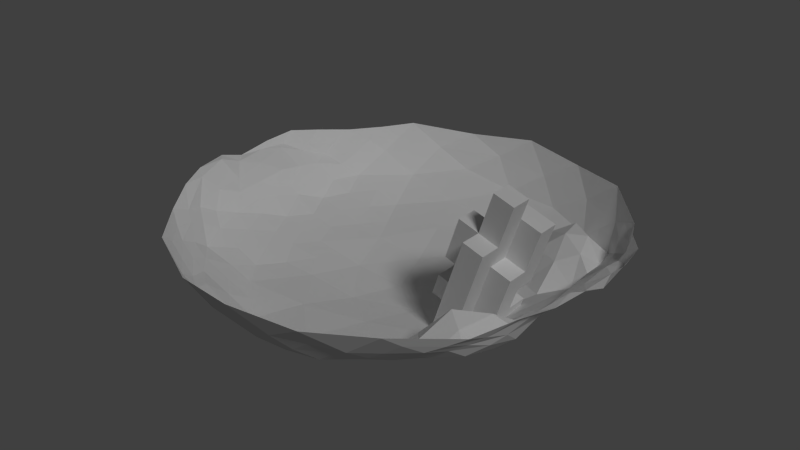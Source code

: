 # Source: ShipValley.blend  (saved by Blender 2.72.0; exported with 4.5.12 LTS)
import bpy
from mathutils import Matrix  # noqa: F401  (used for matrix-valued properties, if any)

bpy.ops.wm.read_factory_settings(use_empty=True)
scene = bpy.context.scene
scene.name = 'Scene'

# ---- collections
col_collection_1 = bpy.data.collections.new('Collection 1'); scene.collection.children.link(col_collection_1)

# ---- materials (node trees are filled in below, after node groups)
mat_material = bpy.data.materials.new('Material')
mat_material.alpha_threshold = 0.0
mat_material.use_transparent_shadow = False
mat_material.roughness = 0.5

# ---- material node trees

# ---- world
world_world = bpy.data.worlds.new('World'); scene.world = world_world
world_world.color = (0.05088, 0.05088, 0.05088)
world_world.use_sun_shadow = False
world_world.sun_shadow_jitter_overblur = 0.0
world_world.cycles.sampling_method = 'MANUAL'
world_world.cycles.sample_map_resolution = 256

# ---- lights
light_sun = bpy.data.lights.new('Sun', 'SUN')
light_sun.transmission_factor = 0.0
light_sun.angle = 0.2171
light_sun.energy = 1.0
light_sun.shadow_buffer_clip_start = 0.5
light_sun.shadow_soft_size = 0.109
light_sun.shadow_cascade_max_distance = 1000.0
light_sun.cycles.use_multiple_importance_sampling = False

# ---- meshes
me_cube = bpy.data.meshes.new('Cube')
me_cube.from_pydata([(8.02, -2.517, 9.797), (8.649, -0.6766, 10.26), (8.649, -1.166, 12.2), (8.02, -3.007, 11.74), (6.122, -1.907, 9.951), (6.751, -0.0662, 10.42), (6.751, -0.5556, 12.35), (6.122, -2.396, 11.89), (8.02, -2.028, 7.857), (8.649, -0.1872, 8.322), (6.122, -1.417, 8.011), (6.751, 0.4232, 8.476), (9.279, 1.164, 10.73), (9.279, 0.6747, 12.66), (7.381, 1.774, 10.88), (7.381, 1.285, 12.82), (9.908, 3.005, 11.19), (9.908, 2.515, 13.13), (8.01, 3.615, 11.34), (8.01, 3.126, 13.28), (7.39, -4.358, 9.332), (7.39, -4.847, 11.27), (5.492, -3.747, 9.486), (5.492, -4.237, 11.43), (7.39, -3.868, 7.393), (5.492, -3.258, 7.547), (6.761, -6.198, 8.868), (6.761, -6.688, 10.81), (4.862, -5.588, 9.022), (4.862, -6.077, 10.96), (6.761, -5.709, 6.928), (4.862, -5.099, 7.082), (9.279, 0.6747, 12.66), (7.381, 1.285, 12.82), (9.908, 2.515, 13.13), (8.01, 3.126, 13.28), (8.649, -1.655, 14.14), (8.02, -3.496, 13.68), (6.751, -1.045, 14.29), (6.122, -2.886, 13.83), (9.279, 0.1853, 14.6), (7.381, 0.7957, 14.76), (7.39, -5.337, 13.21), (5.492, -4.726, 13.36), (9.279, 0.1853, 14.6), (7.381, 0.7957, 14.76), (9.908, 2.026, 15.07), (8.01, 2.636, 15.22), (8.649, -2.145, 16.08), (8.02, -3.985, 15.61), (6.751, -1.534, 16.23), (6.122, -3.375, 15.77), (9.279, -0.3041, 16.54), (7.381, 0.3063, 16.7), (7.39, -5.826, 15.15), (5.492, -5.216, 15.3), (6.761, -6.688, 10.81), (4.862, -6.077, 10.96), (6.761, -7.177, 12.75), (4.862, -6.567, 12.9), (6.761, -7.667, 14.69), (4.862, -7.056, 14.84), (4.223, -1.296, 10.1), (4.853, 0.5442, 10.57), (4.853, 0.05482, 12.51), (4.223, -1.786, 12.04), (5.482, 2.385, 11.03), (5.482, 1.895, 12.97), (3.594, -3.137, 9.64), (3.594, -3.626, 11.58), (4.853, -0.4346, 14.45), (4.223, -2.275, 13.98), (5.482, 1.406, 14.91), (3.594, -4.116, 13.52), (9.918, -3.128, 9.643), (10.55, -1.287, 10.11), (10.55, -1.776, 12.05), (9.918, -3.617, 11.58), (11.18, 0.5536, 10.57), (11.18, 0.06426, 12.51), (9.289, -4.968, 9.178), (9.289, -5.458, 11.12), (8.659, -6.809, 8.714), (8.659, -7.298, 10.65), (10.55, -2.266, 13.99), (9.918, -4.106, 13.52), (11.18, -0.4251, 14.45), (9.289, -5.947, 13.06), (8.659, -7.298, 10.65), (8.659, -7.788, 12.59), (10.54, 4.356, 13.59), (8.64, 4.966, 13.75), (10.54, 3.867, 15.53), (8.64, 4.477, 15.69), (11.17, 6.197, 14.06), (9.269, 6.807, 14.21), (11.17, 5.707, 16.0), (9.269, 6.318, 16.15), (9.908, 2.026, 15.07), (8.01, 2.636, 15.22), (9.908, 1.537, 17.01), (8.01, 2.147, 17.16), (5.482, 1.895, 12.97), (6.112, 3.736, 13.44), (5.482, 1.406, 14.91), (6.112, 3.247, 15.38), (9.908, 3.005, 11.19), (9.908, 2.515, 13.13), (11.81, 2.394, 11.04), (11.81, 1.905, 12.98), (10.54, 4.845, 11.65), (10.54, 4.356, 13.59), (8.64, 5.456, 11.81), (8.64, 4.966, 13.75), (11.81, 2.394, 11.04), (11.81, 1.905, 12.98), (12.44, 4.235, 11.5), (12.44, 3.746, 13.44), (9.279, 1.653, 8.786), (7.381, 2.264, 8.94), (9.908, 3.494, 9.251), (8.01, 4.104, 9.405)], [], [(1, 0, 8, 9), (40, 36, 84, 86), (33, 32, 44, 45), (8, 0, 20, 24), (0, 1, 2, 3), (43, 39, 71, 73), (10, 11, 9, 8), (5, 1, 9, 11), (4, 5, 11, 10), (4, 10, 25, 22), (13, 12, 16, 17), (46, 34, 90, 92), (39, 7, 65, 71), (1, 5, 14, 12), (16, 110, 116, 114), (19, 15, 33, 35), (14, 15, 19, 18), (14, 18, 121, 119), (24, 20, 26, 30), (22, 25, 31, 28), (10, 8, 24, 25), (27, 26, 82, 83), (23, 43, 73, 69), (32, 34, 46, 44), (29, 28, 26, 27), (26, 28, 31, 30), (25, 24, 30, 31), (42, 58, 89, 87), (23, 22, 28, 29), (21, 23, 29, 27), (45, 47, 105, 104), (13, 17, 34, 32), (17, 19, 35, 34), (15, 13, 32, 33), (54, 55, 61, 60), (42, 37, 49, 54), (39, 43, 55, 51), (45, 44, 46, 47), (41, 15, 67, 72), (3, 2, 76, 77), (42, 54, 60, 58), (6, 38, 70, 64), (0, 3, 77, 74), (13, 15, 41, 40), (58, 56, 88, 89), (6, 7, 39, 38), (50, 51, 49, 48), (50, 48, 52, 53), (49, 51, 55, 54), (41, 38, 50, 53), (36, 40, 52, 48), (52, 40, 98, 100), (37, 36, 48, 49), (38, 39, 51, 50), (59, 58, 60, 61), (57, 56, 58, 59), (26, 20, 80, 82), (43, 23, 57, 59), (55, 43, 59, 61), (23, 21, 56, 57), (65, 64, 63, 62), (63, 64, 67, 66), (65, 62, 68, 69), (65, 69, 73, 71), (67, 64, 70, 72), (38, 41, 72, 70), (22, 23, 69, 68), (14, 5, 63, 66), (15, 14, 66, 67), (7, 6, 64, 65), (5, 4, 62, 63), (4, 22, 68, 62), (76, 75, 78, 79), (74, 77, 81, 80), (80, 81, 83, 82), (81, 77, 85, 87), (76, 79, 86, 84), (77, 76, 84, 85), (81, 87, 89, 88), (56, 21, 81, 88), (36, 37, 85, 84), (1, 12, 78, 75), (21, 27, 83, 81), (13, 40, 86, 79), (13, 79, 109, 107), (20, 0, 74, 80), (37, 42, 87, 85), (2, 1, 75, 76), (92, 90, 94, 96), (47, 46, 92, 93), (34, 35, 91, 90), (35, 47, 93, 91), (94, 95, 97, 96), (93, 92, 96, 97), (90, 91, 95, 94), (91, 93, 97, 95), (98, 99, 101, 100), (41, 53, 101, 99), (53, 52, 100, 101), (40, 41, 99, 98), (103, 102, 104, 105), (35, 33, 102, 103), (47, 35, 103, 105), (33, 45, 104, 102), (106, 107, 109, 108), (78, 12, 106, 108), (79, 78, 108, 109), (12, 13, 107, 106), (112, 113, 111, 110), (19, 17, 111, 113), (18, 19, 113, 112), (16, 18, 112, 110), (115, 114, 116, 117), (111, 17, 115, 117), (110, 111, 117, 116), (17, 16, 114, 115), (118, 119, 121, 120), (16, 12, 118, 120), (18, 16, 120, 121), (12, 14, 119, 118)])
_uv = me_cube.uv_layers.new(name='UVMap')
_uv.uv.foreach_set('vector', [0.5, 0.6667, 0.5, 0.5833, 0.5833, 0.5833, 0.5833, 0.6667, 3.974e-08, 0.9167, 5.96e-08, 0.8333, 0.08333, 0.8333, 0.08333, 0.9167, 0.3333, 0.9167, 0.3333, 0.8333, 0.4167, 0.8333, 0.4167, 0.9167, 0.5833, 0.5833, 0.5, 0.5833, 0.5, 0.5, 0.5833, 0.5, 0.5, 0.5833, 0.5, 0.6667, 0.4167, 0.6667, 0.4167, 0.5833, 0.5, 1.0, 0.4167, 1.0, 0.4167, 0.9167, 0.5, 0.9167, 0.9167, 0.1667, 0.9167, 0.25, 0.8333, 0.25, 0.8333, 0.1667, 0.75, 0.8333, 0.8333, 0.8333, 0.8333, 0.9167, 0.75, 0.9167, 0.6667, 0.3333, 0.6667, 0.25, 0.75, 0.25, 0.75, 0.3333, 0.6667, 0.3333, 0.75, 0.3333, 0.75, 0.4167, 0.6667, 0.4167, 0.9167, 0.5, 0.9167, 0.4167, 1.0, 0.4167, 1.0, 0.5, 0.8333, 0.3333, 0.9167, 0.3333, 0.9167, 0.4167, 0.8333, 0.4167, 0.9167, 0.8333, 0.9167, 0.9167, 0.8333, 0.9167, 0.8333, 0.8333, 0.08333, 0.1667, 0.1667, 0.1667, 0.1667, 0.25, 0.08333, 0.25, 0.75, 0.75, 0.8333, 0.75, 0.8333, 0.8333, 0.75, 0.8333, 0.0, 0.0, 0.0, 0.0, 0.0, 0.0, 0.0, 0.0, 0.4167, 0.75, 0.4167, 0.8333, 0.3333, 0.8333, 0.3333, 0.75, 0.4167, 0.75, 0.3333, 0.75, 0.3333, 0.6667, 0.4167, 0.6667, 0.5833, 0.5, 0.5, 0.5, 0.5, 0.4167, 0.5833, 0.4167, 0.6667, 0.4167, 0.75, 0.4167, 0.75, 0.5, 0.6667, 0.5, 0.9167, 0.1667, 0.8333, 0.1667, 0.8333, 0.08333, 0.9167, 0.08333, 0.4167, 0.75, 0.5, 0.75, 0.5, 0.8333, 0.4167, 0.8333, 0.25, 0.9167, 0.25, 0.8333, 0.3333, 0.8333, 0.3333, 0.9167, 0.9167, 0.25, 0.9167, 0.3333, 0.8333, 0.3333, 0.8333, 0.25, 0.4167, 0.6667, 0.5, 0.6667, 0.5, 0.75, 0.4167, 0.75, 0.5, 0.75, 0.5, 0.6667, 0.5833, 0.6667, 0.5833, 0.75, 0.9167, 0.08333, 0.8333, 0.08333, 0.8333, 0.0, 0.9167, 2.98e-08, 7.947e-08, 0.6667, 0.0, 0.5833, 0.08333, 0.5833, 0.08333, 0.6667, 0.5833, 0.4167, 0.6667, 0.4167, 0.6667, 0.5, 0.5833, 0.5, 0.1667, 0.8333, 0.1667, 0.75, 0.25, 0.75, 0.25, 0.8333, 0.3333, 0.6667, 0.3333, 0.5833, 0.4167, 0.5833, 0.4167, 0.6667, 0.0, 0.0, 0.0, 0.0, 0.0, 0.0, 0.0, 0.0, 0.0, 0.0, 0.0, 0.0, 0.0, 0.0, 0.0, 0.0, 0.0, 0.0, 0.0, 0.0, 0.0, 0.0, 0.0, 0.0, 0.25, 0.4167, 0.1667, 0.4167, 0.1667, 0.3333, 0.25, 0.3333, 0.75, 0.3333, 0.75, 0.25, 0.8333, 0.25, 0.8333, 0.3333, 0.5, 0.1667, 0.5, 0.08333, 0.5833, 0.08333, 0.5833, 0.1667, 0.3333, 0.6667, 0.25, 0.6667, 0.25, 0.5833, 0.3333, 0.5833, 0.1667, 0.4167, 0.08333, 0.4167, 0.08333, 0.3333, 0.1667, 0.3333, 0.6667, 0.9167, 0.5833, 0.9167, 0.5833, 0.8333, 0.6667, 0.8333, 0.75, 0.3333, 0.8333, 0.3333, 0.8333, 0.4167, 0.75, 0.4167, 0.25, 0.9167, 0.25, 1.0, 0.1667, 1.0, 0.1667, 0.9167, 0.9167, 0.75, 0.9167, 0.6667, 1.0, 0.6667, 1.0, 0.75, 0.08333, 0.5, 0.08333, 0.4167, 0.1667, 0.4167, 0.1667, 0.5, 0.6667, 0.5833, 0.75, 0.5833, 0.75, 0.6667, 0.6667, 0.6667, 0.4167, 0.25, 0.4167, 0.1667, 0.5, 0.1667, 0.5, 0.25, 0.1667, 0.5833, 0.1667, 0.5, 0.25, 0.5, 0.25, 0.5833, 0.1667, 0.5833, 0.25, 0.5833, 0.25, 0.6667, 0.1667, 0.6667, 0.25, 0.5, 0.1667, 0.5, 0.1667, 0.4167, 0.25, 0.4167, 0.5, 0.3333, 0.5, 0.25, 0.5833, 0.25, 0.5833, 0.3333, 0.75, 0.1667, 0.75, 0.08333, 0.8333, 0.08333, 0.8333, 0.1667, 0.8333, 0.08333, 0.75, 0.08333, 0.75, 3.974e-08, 0.8333, 0.0, 0.75, 0.25, 0.75, 0.1667, 0.8333, 0.1667, 0.8333, 0.25, 0.5, 0.25, 0.5, 0.1667, 0.5833, 0.1667, 0.5833, 0.25, 0.6667, 0.5, 0.6667, 0.5833, 0.5833, 0.5833, 0.5833, 0.5, 0.75, 0.5, 0.75, 0.5833, 0.6667, 0.5833, 0.6667, 0.5, 0.9167, 0.3333, 0.9167, 0.25, 1.0, 0.25, 1.0, 0.3333, 0.5, 0.08333, 0.4167, 0.08333, 0.4167, 0.0, 0.5, 3.974e-08, 0.5833, 0.08333, 0.5, 0.08333, 0.5, 3.974e-08, 0.5833, 9.934e-08, 0.9167, 0.1667, 0.9167, 0.08333, 1.0, 0.08333, 1.0, 0.1667, 0.6667, 0.08333, 0.6667, 0.1667, 0.5833, 0.1667, 0.5833, 0.08333, 0.5833, 0.1667, 0.6667, 0.1667, 0.6667, 0.25, 0.5833, 0.25, 0.6667, 0.08333, 0.5833, 0.08333, 0.5833, 0.0, 0.6667, 0.0, 0.6667, 0.08333, 0.6667, 0.0, 0.75, 1.987e-08, 0.75, 0.08333, 0.6667, 0.25, 0.6667, 0.1667, 0.75, 0.1667, 0.75, 0.25, 0.5, 0.9167, 0.5833, 0.9167, 0.5833, 1.0, 0.5, 1.0, 0.25, 1.0, 0.25, 0.9167, 0.3333, 0.9167, 0.3333, 1.0, 0.1667, 0.25, 0.1667, 0.1667, 0.25, 0.1667, 0.25, 0.25, 0.08333, 0.4167, 0.0, 0.4167, 3.974e-08, 0.3333, 0.08333, 0.3333, 0.75, 0.9167, 0.8333, 0.9167, 0.8333, 1.0, 0.75, 1.0, 0.1667, 0.1667, 0.1667, 0.08333, 0.25, 0.08333, 0.25, 0.1667, 0.1667, 0.08333, 0.1667, 2.484e-08, 0.25, 0.0, 0.25, 0.08333, 0.3333, 0.1667, 0.25, 0.1667, 0.25, 0.08333, 0.3333, 0.08333, 0.25, 0.25, 0.3333, 0.25, 0.3333, 0.3333, 0.25, 0.3333, 0.25, 0.3333, 0.3333, 0.3333, 0.3333, 0.4167, 0.25, 0.4167, 0.3333, 0.3333, 0.3333, 0.25, 0.4167, 0.25, 0.4167, 0.3333, 0.3333, 0.1667, 0.3333, 0.08333, 0.4167, 0.08333, 0.4167, 0.1667, 0.3333, 0.25, 0.3333, 0.1667, 0.4167, 0.1667, 0.4167, 0.25, 0.3333, 0.3333, 0.4167, 0.3333, 0.4167, 0.4167, 0.3333, 0.4167, 1.0, 0.08333, 0.9167, 0.08333, 0.9167, 7.947e-08, 1.0, 0.0, 5.96e-08, 0.8333, 3.974e-08, 0.75, 0.08333, 0.75, 0.08333, 0.8333, 0.08333, 0.1667, 0.08333, 0.25, 3.974e-08, 0.25, 3.974e-08, 0.1667, 0.1667, 0.8333, 0.25, 0.8333, 0.25, 0.9167, 0.1667, 0.9167, 0.08333, 0.5, 0.1667, 0.5, 0.1667, 0.5833, 0.08333, 0.5833, 0.5, 0.8333, 0.5, 0.9167, 0.4167, 0.9167, 0.4167, 0.8333, 0.9167, 0.25, 0.9167, 0.1667, 1.0, 0.1667, 1.0, 0.25, 3.974e-08, 0.75, 7.947e-08, 0.6667, 0.08333, 0.6667, 0.08333, 0.75, 0.8333, 0.5, 0.75, 0.5, 0.75, 0.4167, 0.8333, 0.4167, 0.8333, 0.4167, 0.9167, 0.4167, 0.9167, 0.5, 0.8333, 0.5, 0.3333, 0.5833, 0.25, 0.5833, 0.25, 0.5, 0.3333, 0.5, 0.75, 0.5, 0.8333, 0.5, 0.8333, 0.5833, 0.75, 0.5833, 0.5833, 0.6667, 0.6667, 0.6667, 0.6667, 0.75, 0.5833, 0.75, 0.8333, 0.9167, 0.9167, 0.9167, 0.9167, 1.0, 0.8333, 1.0, 0.3333, 0.5, 0.25, 0.5, 0.25, 0.4167, 0.3333, 0.4167, 0.75, 0.5833, 0.8333, 0.5833, 0.8333, 0.6667, 0.75, 0.6667, 0.5833, 0.75, 0.6667, 0.75, 0.6667, 0.8333, 0.5833, 0.8333, 0.0, 0.9167, 0.08333, 0.9167, 0.08333, 1.0, 1.987e-08, 1.0, 0.5, 0.3333, 0.5833, 0.3333, 0.5833, 0.4167, 0.5, 0.4167, 0.1667, 0.6667, 0.25, 0.6667, 0.25, 0.75, 0.1667, 0.75, 1.0, 0.75, 1.0, 0.8333, 0.9167, 0.8333, 0.9167, 0.75, 0.5833, 0.9167, 0.5, 0.9167, 0.5, 0.8333, 0.5833, 0.8333, 0.1667, 0.9167, 0.1667, 1.0, 0.08333, 1.0, 0.08333, 0.9167, 0.75, 0.9167, 0.75, 1.0, 0.6667, 1.0, 0.6667, 0.9167, 0.3333, 0.9167, 0.4167, 0.9167, 0.4167, 1.0, 0.3333, 1.0, 1.0, 0.5833, 1.0, 0.6667, 0.9167, 0.6667, 0.9167, 0.5833, 3.974e-08, 0.25, 0.08333, 0.25, 0.08333, 0.3333, 0.0, 0.3333, 0.3333, 0.08333, 0.25, 0.08333, 0.25, 0.0, 0.3333, 7.947e-08, 0.8333, 0.75, 0.9167, 0.75, 0.9167, 0.8333, 0.8333, 0.8333, 0.6667, 0.6667, 0.75, 0.6667, 0.75, 0.75, 0.6667, 0.75, 0.9167, 0.5, 0.9167, 0.5833, 0.8333, 0.5833, 0.8333, 0.5, 0.3333, 0.75, 0.3333, 0.8333, 0.25, 0.8333, 0.25, 0.75, 0.75, 0.75, 0.75, 0.6667, 0.8333, 0.6667, 0.8333, 0.75, 0.6667, 0.9167, 0.6667, 0.8333, 0.75, 0.8333, 0.75, 0.9167, 0.8333, 0.5833, 0.9167, 0.5833, 0.9167, 0.6667, 0.8333, 0.6667, 0.6667, 0.75, 0.75, 0.75, 0.75, 0.8333, 0.6667, 0.8333, 0.9167, 0.9167, 1.0, 0.9167, 1.0, 1.0, 0.9167, 1.0, 0.5833, 0.9167, 0.6667, 0.9167, 0.6667, 1.0, 0.5833, 1.0, 1.0, 0.4167, 0.9167, 0.4167, 0.9167, 0.3333, 1.0, 0.3333, 0.9167, 0.5, 1.0, 0.5, 1.0, 0.5833, 0.9167, 0.5833, 0.9167, 0.9167, 0.9167, 0.8333, 1.0, 0.8333, 1.0, 0.9167])
me_cube.use_remesh_preserve_volume = False
me_cube.use_remesh_preserve_attributes = False
me_cube.use_mirror_vertex_groups = False
me_cube.update()
me_icosphere = bpy.data.meshes.new('Icosphere')
me_icosphere.from_pydata([(-3.663e-06, -4.585e-08, -2.534), (7.344, -5.143, -0.4625), (-2.783, -8.486, -0.5927), (-8.167, 0.3351, -0.2631), (-2.764, 8.506, -0.6214), (7.216, 5.244, -0.595), (-1.481, -4.557, -1.934), (4.494, -2.816, -1.934), (2.722, -7.991, -1.123), (7.893, 0.1119, -0.2063), (3.877, 2.816, -1.934), (-4.792, -6.113e-09, -1.934), (-6.906, -4.975, -0.9002), (-1.481, 4.557, -1.934), (-6.882, 5.0, -0.9355), (2.629, 8.09, -0.9355), (9.591, -2.81, 1.379), (9.635, 3.143, 1.339), (-8.279e-06, -10.0, 1.167), (5.878, -8.09, 1.167), (-9.591, -2.795, 1.378), (-5.878, -8.09, 1.167), (-5.878, 8.09, 1.167), (-9.635, 3.143, 1.339), (5.878, 8.09, 1.167), (-8.279e-06, 10.0, 1.167), (-0.744, -2.29, -2.378), (5.842, -4.024, 0.4317), (-0.07702, -8.503, -1.024), (7.944, -2.573, -0.3915), (5.7, 4.156, 0.3097), (-2.408, -2.57e-08, -2.378), (-7.895, -2.218, -0.5992), (-0.744, 2.29, -2.378), (-4.936, 6.925, -1.024), (5.06, 6.834, -1.024), (8.422, -4.071, 0.379), (-1.409, -9.376, 0.1551), (-8.913, -1.089, 0.4456), (-4.371, 8.414, 0.1551), (6.646, 6.753, 0.1593), (-2.187, -6.732, -1.861), (1.948, -1.415, -2.378), (5.246, -6.637, -0.75), (7.649, 2.811, -0.3564), (1.948, 1.415, -2.378), (-6.984, 0.01007, -1.359), (-5.132, -6.716, -0.7343), (-2.187, 6.732, -1.543), (-7.75, 2.43, -0.6723), (-0.07702, 8.503, -1.024), (8.532, 4.253, 0.2596), (6.689, -6.717, 0.2109), (-4.371, -8.414, 0.1551), (-9.357, 2.113, 0.843), (-1.409, 9.376, 0.1551), (0.6262, -6.515, -1.75), (1.208, -3.718, -2.128), (3.843, -5.595, -1.689), (6.185, 1.352, -1.245), (6.213, -1.649, -1.337), (3.91, -3.83e-09, -2.128), (-5.798, -2.502, -1.564), (-3.163, -2.298, -2.128), (-4.336, -4.903, -1.75), (-4.334, 4.901, -1.748), (-3.163, 2.298, -2.128), (-5.849, 2.524, -1.642), (3.323, 5.639, -1.75), (1.208, 3.718, -2.128), (0.6262, 6.515, -1.75), (9.891, 0.06715, 1.01), (8.793, -1.197, 0.4943), (8.881, 2.059, 0.7447), (3.045, -9.373, 0.9283), (1.344, -9.179, -0.03401), (4.308, -8.216, -0.034), (-7.973, -5.793, 0.9283), (-8.389, -3.951, 0.1931), (-6.587, -6.526, 0.1198), (-8.048, 5.655, 1.008), (-6.482, 6.635, -0.03275), (-8.401, 4.141, 0.08761), (3.045, 9.373, 0.9283), (4.308, 8.216, -0.03401), (1.344, 9.179, -0.03401), (8.01, -5.819, 0.8924), (-3.059, -9.416, 0.8924), (-9.931, 0.05803, 0.963), (-3.059, 9.416, 0.8924), (8.087, 5.679, 0.9737), (-0.372, -1.145, -2.456), (6.609, -4.575, 0.08957), (-1.42, -8.505, -0.8226), (7.718, -3.861, -0.6136), (6.481, 4.71, 0.2211), (-1.204, -3.577e-08, -2.456), (-8.021, -0.8225, -0.4673), (-0.372, 1.145, -2.456), (-3.85, 7.716, -0.8226), (6.148, 6.046, -0.8226), (8.029, -4.567, 0.01742), (-2.086, -8.941, -0.2332), (-8.445, -0.1886, 0.1189), (-3.568, 8.46, -0.2332), (6.911, 5.979, -0.2043), (-1.834, -5.645, -1.897), (3.221, -2.116, -2.156), (3.999, -7.298, -0.914), (7.834, 1.533, -0.3169), (2.912, 2.116, -2.156), (-5.903, 0.003185, -1.666), (-6.025, -5.831, -0.8002), (-1.834, 5.645, -1.739), (-7.355, 3.661, -0.8758), (1.276, 8.297, -0.9796), (8.973, 3.409, 0.8666), (6.265, -7.424, 0.6613), (-5.125, -8.252, 0.6613), (-9.568, 2.47, 0.8679), (-0.7045, 9.688, 0.6613), (1.627, -7.303, -1.505), (2.851, -3.267, -2.031), (4.148, -4.228, -1.842), (5.029, 2.1, -1.422), (5.424, -2.45, -2.012), (4.202, -1.408, -2.031), (-6.296, -3.727, -1.273), (-2.322, -3.428, -2.031), (-2.908, -4.73, -1.842), (-5.609, 4.952, -1.343), (-3.977, 1.149, -2.031), (-5.3, 1.253, -1.826), (2.976, 6.865, -1.343), (-0.1363, 4.138, -2.031), (-0.4273, 5.536, -1.842), (9.806, 1.677, 1.231), (8.272, -0.4178, 0.2057), (8.226, 1.095, 0.2472), (4.462, -8.731, 1.048), (1.986, -8.635, -0.6472), (3.598, -8.016, -0.456), (-6.925, -6.941, 1.048), (-7.769, -4.376, -0.2325), (-6.779, -5.715, -0.3419), (-8.789, 4.172, 1.275), (-6.682, 5.818, -0.4847), (-7.543, 4.5, -0.3543), (1.523, 9.686, 1.048), (3.468, 8.153, -0.4847), (1.986, 8.635, -0.4847), (8.893, -4.276, 1.275), (-1.53, -9.708, 1.03), (-9.85, -1.217, 1.412), (-4.469, 8.753, 1.03), (6.944, 6.955, 1.03), (-1.112, -3.424, -2.156), (5.109, -3.487, -0.8561), (1.276, -8.297, -1.142), (7.841, -1.339, -0.2666), (4.801, 3.49, -0.4297), (-3.6, -1.591e-08, -2.156), (-7.525, -3.637, -0.7266), (-1.112, 3.424, -2.156), (-5.909, 5.962, -0.9796), (3.845, 7.462, -0.9796), (9.118, -3.162, 1.239), (-0.7045, -9.688, 0.6613), (-9.512, -1.545, 1.401), (-5.125, 8.252, 0.6613), (6.265, 7.424, 0.6613), (-2.497, -7.597, -1.209), (0.974, -0.7076, -2.456), (6.315, -5.868, -0.5762), (7.538, 4.019, -0.4936), (0.974, 0.7076, -2.456), (-7.844, 0.2808, -0.6324), (-4.028, -7.527, -0.5603), (-2.476, 7.619, -1.082), (-8.068, 1.287, -0.4249), (-1.42, 8.505, -0.8226), (7.866, 4.62, -0.08596), (7.11, -5.83, 0.01264), (-3.582, -8.445, -0.2123), (-8.396, 1.236, 0.2399), (-2.086, 8.941, -0.2332), (-0.4273, -5.536, -1.842), (-0.1363, -4.138, -2.031), (3.312, -6.762, -1.362), (7.406, 0.8065, -0.5644), (7.382, -0.7068, -0.5563), (3.893, 1.408, -2.031), (-5.347, -1.28, -1.768), (-3.977, -1.149, -2.031), (-5.538, -4.877, -1.351), (-2.908, 4.73, -1.842), (-2.322, 3.428, -2.031), (-6.443, 3.804, -1.343), (3.6, 4.228, -1.842), (2.542, 3.267, -2.031), (1.627, 7.303, -1.343), (9.827, -1.215, 1.431), (9.427, -1.567, 1.392), (9.48, 2.503, 0.8315), (1.523, -9.686, 1.048), (0.6721, -9.59, 0.5667), (5.093, -8.153, 0.5667), (-8.876, -4.264, 1.29), (-9.101, -3.115, 1.185), (-6.18, -7.363, 0.5667), (-6.925, 6.941, 1.048), (-6.18, 7.363, 0.5667), (-8.827, 3.438, 0.7376), (4.462, 8.731, 1.048), (5.093, 8.153, 0.5667), (0.6721, 9.59, 0.5667), (6.944, -6.955, 1.03), (-4.469, -8.753, 1.03), (-9.828, 1.677, 1.213), (-1.53, 9.708, 1.03), (8.808, 4.183, 1.26), (1.578, -2.567, -2.253), (0.6019, -1.853, -2.378), (0.2321, -3.004, -2.253), (6.086, -2.927, -0.8324), (7.087, -3.058, 0.2606), (7.331, -2.011, -0.4123), (-1.953, -2.294, -2.253), (-1.576, -1.145, -2.378), (-2.785, -1.149, -2.253), (-2.785, 1.149, -2.253), (-1.576, 1.145, -2.378), (-1.953, 2.294, -2.253), (0.2321, 3.004, -2.253), (0.6019, 1.853, -2.378), (1.578, 2.567, -2.253), (8.399, -1.818, 0.217), (8.323, -3.344, -0.2015), (8.713, -2.562, 0.5125), (0.6336, -8.841, -0.5289), (-0.743, -8.94, -0.4343), (-0.03242, -9.278, 0.06054), (-8.232, -3.198, -0.241), (-8.414, -1.567, 0.05831), (-8.717, -2.479, 0.4494), (-5.709, 6.78, -0.5289), (-4.653, 7.669, -0.4343), (-5.427, 7.525, 0.06054), (4.684, 7.525, -0.5289), (5.856, 6.796, -0.4343), (5.48, 7.487, 0.06054), (8.154, -4.964, 0.5998), (7.653, -5.405, 0.283), (7.331, -6.288, 0.5246), (-2.234, -9.396, 0.5238), (-2.89, -8.895, 0.1551), (-3.715, -8.915, 0.5238), (-9.572, -0.3981, 0.9012), (-9.113, 0.5296, 0.6398), (-9.699, 1.168, 0.9614), (-3.715, 8.915, 0.5238), (-2.89, 8.895, 0.1551), (-2.234, 9.396, 0.5238), (7.317, 6.26, 0.5467), (7.559, 5.412, 0.2356), (8.33, 4.874, 0.6152), (0.2746, -7.509, -1.387), (-0.7807, -6.624, -1.806), (-1.132, -7.618, -1.442), (2.505, -4.679, -1.939), (0.9171, -5.117, -1.939), (2.214, -6.077, -1.75), (5.432, -5.457, -0.3513), (4.854, -4.8, -0.6454), (4.428, -6.136, -1.054), (6.059, 2.789, -0.3462), (7.288, 2.21, -0.9135), (6.895, 3.431, 0.01706), (5.146, -1.053, -2.135), (6.221, -0.1698, -1.383), (5.14, 0.6819, -1.923), (1.948, 0.0, -2.378), (2.929, -0.7076, -2.253), (2.929, 0.7076, -2.253), (-6.992, -2.434, -1.097), (-6.41, -1.257, -1.445), (-7.531, -1.123, -0.9484), (-3.75, -3.601, -1.939), (-4.583, -2.453, -1.939), (-5.155, -3.746, -1.735), (-3.669, -6.714, -1.284), (-3.273, -5.806, -1.789), (-4.64, -5.834, -1.32), (-4.636, 5.914, -1.387), (-3.262, 5.818, -1.647), (-3.562, 6.828, -1.284), (-4.576, 2.45, -1.929), (-3.75, 3.601, -1.939), (-5.114, 3.717, -1.672), (-7.605, 1.473, -0.9337), (-6.458, 1.278, -1.542), (-7.063, 2.589, -1.371), (4.192, 6.237, -1.387), (4.519, 4.917, -0.294), (5.375, 5.545, 0.1647), (0.9171, 5.117, -1.939), (2.266, 4.679, -1.939), (1.975, 6.077, -1.75), (-1.132, 7.618, -1.284), (-0.7807, 6.624, -1.647), (0.2746, 7.509, -1.387), (8.854, 0.4476, 0.6487), (9.382, -0.3528, 0.9194), (9.536, 1.252, 0.9818), (8.213, 3.606, 0.05432), (8.238, 2.399, 0.1546), (8.821, 3.107, 0.5288), (2.826, -8.698, -0.03398), (2.195, -9.276, 0.4471), (3.677, -8.795, 0.4471), (5.98, -6.663, -0.2508), (4.732, -7.475, -0.459), (5.48, -7.487, 0.06054), (-7.554, -5.211, 0.1947), (-8.056, -4.892, 0.5207), (-7.233, -6.209, 0.4552), (-4.672, -7.649, -0.4063), (-5.818, -6.665, -0.368), (-5.427, -7.525, 0.06054), (-7.339, 5.324, 0.04958), (-7.178, 6.164, 0.493), (-8.237, 4.786, 0.5455), (-8.34, 2.316, 0.06352), (-8.144, 3.442, -0.09), (-8.871, 3.056, 0.5133), (2.826, 8.698, -0.03401), (3.677, 8.795, 0.4471), (2.195, 9.276, 0.4471), (-0.743, 8.94, -0.4343), (0.6336, 8.841, -0.5289), (-0.03242, 9.278, 0.06054)], [], [(0, 91, 172), (1, 94, 92), (0, 96, 91), (0, 98, 96), (0, 175, 98), (1, 101, 94), (2, 102, 93), (3, 103, 97), (4, 104, 99), (5, 105, 100), (1, 182, 101), (2, 183, 102), (3, 184, 103), (4, 185, 104), (5, 181, 105), (6, 106, 186), (6, 186, 187), (7, 123, 157), (9, 109, 189), (9, 189, 190), (7, 126, 107), (11, 111, 192), (11, 192, 193), (6, 129, 106), (13, 113, 195), (13, 195, 196), (11, 132, 111), (10, 160, 198), (10, 198, 199), (13, 135, 113), (16, 201, 202), (9, 138, 109), (18, 204, 205), (8, 141, 108), (20, 207, 208), (12, 144, 112), (22, 210, 211), (14, 147, 114), (24, 213, 214), (15, 150, 115), (42, 221, 107), (42, 222, 221), (26, 156, 223), (27, 224, 157), (27, 225, 224), (29, 159, 226), (26, 227, 156), (26, 228, 227), (31, 161, 229), (31, 230, 161), (31, 231, 230), (33, 163, 232), (33, 233, 163), (33, 234, 233), (45, 110, 235), (29, 236, 159), (29, 237, 236), (36, 166, 238), (28, 239, 158), (28, 240, 239), (37, 167, 241), (32, 242, 162), (32, 243, 242), (38, 168, 244), (34, 245, 164), (34, 246, 245), (39, 169, 247), (35, 248, 165), (35, 249, 248), (40, 170, 250), (36, 251, 166), (36, 252, 251), (52, 117, 253), (37, 254, 167), (37, 255, 254), (53, 118, 256), (38, 257, 168), (38, 258, 257), (54, 119, 259), (39, 260, 169), (39, 261, 260), (55, 120, 262), (40, 263, 170), (40, 264, 263), (51, 116, 265), (56, 266, 121), (56, 267, 266), (41, 171, 268), (57, 269, 122), (57, 270, 269), (56, 121, 271), (27, 272, 92), (27, 273, 272), (58, 188, 274), (59, 275, 124), (59, 276, 275), (44, 174, 277), (60, 278, 125), (60, 279, 278), (59, 124, 280), (42, 281, 172), (42, 282, 281), (61, 191, 283), (62, 284, 127), (62, 285, 284), (46, 176, 286), (63, 287, 128), (63, 288, 287), (62, 127, 289), (41, 290, 171), (41, 291, 290), (64, 194, 292), (65, 293, 130), (65, 294, 293), (48, 178, 295), (66, 296, 131), (66, 297, 296), (65, 130, 298), (46, 299, 176), (46, 300, 299), (67, 197, 301), (68, 302, 133), (68, 303, 302), (30, 95, 304), (69, 305, 134), (69, 306, 305), (68, 133, 307), (48, 308, 178), (48, 309, 308), (70, 200, 310), (72, 311, 137), (72, 312, 311), (71, 136, 313), (44, 314, 174), (44, 315, 314), (73, 203, 316), (75, 317, 140), (75, 318, 317), (74, 139, 319), (43, 320, 173), (43, 321, 320), (76, 206, 322), (78, 323, 143), (78, 324, 323), (77, 142, 325), (47, 326, 177), (47, 327, 326), (79, 209, 328), (81, 329, 146), (81, 330, 329), (80, 145, 331), (49, 332, 179), (49, 333, 332), (82, 212, 334), (84, 335, 149), (84, 336, 335), (83, 148, 337), (50, 338, 180), (50, 339, 338), (85, 215, 340), (172, 222, 42), (172, 91, 222), (91, 26, 222), (92, 225, 27), (92, 94, 225), (94, 29, 225), (91, 228, 26), (91, 96, 228), (96, 31, 228), (96, 231, 31), (96, 98, 231), (98, 33, 231), (98, 234, 33), (98, 175, 234), (175, 45, 234), (94, 237, 29), (94, 101, 237), (101, 36, 237), (93, 240, 28), (93, 102, 240), (102, 37, 240), (97, 243, 32), (97, 103, 243), (103, 38, 243), (99, 246, 34), (99, 104, 246), (104, 39, 246), (100, 249, 35), (100, 105, 249), (105, 40, 249), (101, 252, 36), (101, 182, 252), (182, 52, 252), (102, 255, 37), (102, 183, 255), (183, 53, 255), (103, 258, 38), (103, 184, 258), (184, 54, 258), (104, 261, 39), (104, 185, 261), (185, 55, 261), (105, 264, 40), (105, 181, 264), (181, 51, 264), (186, 267, 56), (186, 106, 267), (106, 41, 267), (187, 270, 57), (187, 186, 270), (186, 56, 270), (157, 273, 27), (157, 123, 273), (123, 58, 273), (189, 276, 59), (189, 109, 276), (109, 44, 276), (190, 279, 60), (190, 189, 279), (189, 59, 279), (107, 282, 42), (107, 126, 282), (126, 61, 282), (192, 285, 62), (192, 111, 285), (111, 46, 285), (193, 288, 63), (193, 192, 288), (192, 62, 288), (106, 291, 41), (106, 129, 291), (129, 64, 291), (195, 294, 65), (195, 113, 294), (113, 48, 294), (196, 297, 66), (196, 195, 297), (195, 65, 297), (111, 300, 46), (111, 132, 300), (132, 67, 300), (198, 303, 68), (198, 160, 303), (160, 30, 303), (199, 306, 69), (199, 198, 306), (198, 68, 306), (113, 309, 48), (113, 135, 309), (135, 70, 309), (202, 312, 72), (202, 201, 312), (201, 71, 312), (109, 315, 44), (109, 138, 315), (138, 73, 315), (205, 318, 75), (205, 204, 318), (204, 74, 318), (108, 321, 43), (108, 141, 321), (141, 76, 321), (208, 324, 78), (208, 207, 324), (207, 77, 324), (112, 327, 47), (112, 144, 327), (144, 79, 327), (211, 330, 81), (211, 210, 330), (210, 80, 330), (114, 333, 49), (114, 147, 333), (147, 82, 333), (214, 336, 84), (214, 213, 336), (213, 83, 336), (115, 339, 50), (115, 150, 339), (150, 85, 339), (107, 122, 7), (107, 221, 122), (221, 57, 122), (221, 223, 57), (221, 222, 223), (222, 26, 223), (223, 187, 57), (223, 156, 187), (156, 6, 187), (157, 125, 7), (157, 224, 125), (224, 60, 125), (224, 226, 60), (224, 225, 226), (225, 29, 226), (226, 190, 60), (226, 159, 190), (159, 9, 190), (156, 128, 6), (156, 227, 128), (227, 63, 128), (227, 229, 63), (227, 228, 229), (228, 31, 229), (229, 193, 63), (229, 161, 193), (161, 11, 193), (161, 131, 11), (161, 230, 131), (230, 66, 131), (230, 232, 66), (230, 231, 232), (231, 33, 232), (232, 196, 66), (232, 163, 196), (163, 13, 196), (163, 134, 13), (163, 233, 134), (233, 69, 134), (233, 235, 69), (233, 234, 235), (234, 45, 235), (235, 199, 69), (235, 110, 199), (110, 10, 199), (159, 137, 9), (159, 236, 137), (236, 72, 137), (236, 238, 72), (236, 237, 238), (237, 36, 238), (238, 202, 72), (238, 166, 202), (166, 16, 202), (158, 140, 8), (158, 239, 140), (239, 75, 140), (239, 241, 75), (239, 240, 241), (240, 37, 241), (241, 205, 75), (241, 167, 205), (167, 18, 205), (162, 143, 12), (162, 242, 143), (242, 78, 143), (242, 244, 78), (242, 243, 244), (243, 38, 244), (244, 208, 78), (244, 168, 208), (168, 20, 208), (164, 146, 14), (164, 245, 146), (245, 81, 146), (245, 247, 81), (245, 246, 247), (246, 39, 247), (247, 211, 81), (247, 169, 211), (169, 22, 211), (165, 149, 15), (165, 248, 149), (248, 84, 149), (248, 250, 84), (248, 249, 250), (249, 40, 250), (250, 214, 84), (250, 170, 214), (170, 24, 214), (166, 151, 16), (166, 251, 151), (251, 86, 151), (251, 253, 86), (251, 252, 253), (252, 52, 253), (253, 216, 86), (253, 117, 216), (117, 19, 216), (167, 152, 18), (167, 254, 152), (254, 87, 152), (254, 256, 87), (254, 255, 256), (255, 53, 256), (256, 217, 87), (256, 118, 217), (118, 21, 217), (168, 153, 20), (168, 257, 153), (257, 88, 153), (257, 259, 88), (257, 258, 259), (258, 54, 259), (259, 218, 88), (259, 119, 218), (119, 23, 218), (169, 154, 22), (169, 260, 154), (260, 89, 154), (260, 262, 89), (260, 261, 262), (261, 55, 262), (262, 219, 89), (262, 120, 219), (120, 25, 219), (170, 155, 24), (170, 263, 155), (263, 90, 155), (263, 265, 90), (263, 264, 265), (264, 51, 265), (265, 220, 90), (265, 116, 220), (116, 17, 220), (121, 158, 8), (121, 266, 158), (266, 28, 158), (266, 268, 28), (266, 267, 268), (267, 41, 268), (268, 93, 28), (268, 171, 93), (171, 2, 93), (122, 123, 7), (122, 269, 123), (269, 58, 123), (269, 271, 58), (269, 270, 271), (270, 56, 271), (271, 188, 58), (271, 121, 188), (121, 8, 188), (92, 173, 1), (92, 272, 173), (272, 43, 173), (272, 274, 43), (272, 273, 274), (273, 58, 274), (274, 108, 43), (274, 188, 108), (188, 8, 108), (124, 160, 10), (124, 275, 160), (275, 30, 160), (275, 277, 30), (275, 276, 277), (276, 44, 277), (277, 95, 30), (277, 174, 95), (174, 5, 95), (125, 126, 7), (125, 278, 126), (278, 61, 126), (278, 280, 61), (278, 279, 280), (279, 59, 280), (280, 191, 61), (280, 124, 191), (124, 10, 191), (172, 175, 0), (172, 281, 175), (281, 45, 175), (281, 283, 45), (281, 282, 283), (282, 61, 283), (283, 110, 45), (283, 191, 110), (191, 10, 110), (127, 162, 12), (127, 284, 162), (284, 32, 162), (284, 286, 32), (284, 285, 286), (285, 46, 286), (286, 97, 32), (286, 176, 97), (176, 3, 97), (128, 129, 6), (128, 287, 129), (287, 64, 129), (287, 289, 64), (287, 288, 289), (288, 62, 289), (289, 194, 64), (289, 127, 194), (127, 12, 194), (171, 177, 2), (171, 290, 177), (290, 47, 177), (290, 292, 47), (290, 291, 292), (291, 64, 292), (292, 112, 47), (292, 194, 112), (194, 12, 112), (130, 164, 14), (130, 293, 164), (293, 34, 164), (293, 295, 34), (293, 294, 295), (294, 48, 295), (295, 99, 34), (295, 178, 99), (178, 4, 99), (131, 132, 11), (131, 296, 132), (296, 67, 132), (296, 298, 67), (296, 297, 298), (297, 65, 298), (298, 197, 67), (298, 130, 197), (130, 14, 197), (176, 179, 3), (176, 299, 179), (299, 49, 179), (299, 301, 49), (299, 300, 301), (300, 67, 301), (301, 114, 49), (301, 197, 114), (197, 14, 114), (133, 165, 15), (133, 302, 165), (302, 35, 165), (302, 304, 35), (302, 303, 304), (303, 30, 304), (304, 100, 35), (304, 95, 100), (95, 5, 100), (134, 135, 13), (134, 305, 135), (305, 70, 135), (305, 307, 70), (305, 306, 307), (306, 68, 307), (307, 200, 70), (307, 133, 200), (133, 15, 200), (178, 180, 4), (178, 308, 180), (308, 50, 180), (308, 310, 50), (308, 309, 310), (309, 70, 310), (310, 115, 50), (310, 200, 115), (200, 15, 115), (137, 138, 9), (137, 311, 138), (311, 73, 138), (311, 313, 73), (311, 312, 313), (312, 71, 313), (313, 203, 73), (313, 136, 203), (136, 17, 203), (174, 181, 5), (174, 314, 181), (314, 51, 181), (314, 316, 51), (314, 315, 316), (315, 73, 316), (316, 116, 51), (316, 203, 116), (203, 17, 116), (140, 141, 8), (140, 317, 141), (317, 76, 141), (317, 319, 76), (317, 318, 319), (318, 74, 319), (319, 206, 76), (319, 139, 206), (139, 19, 206), (173, 182, 1), (173, 320, 182), (320, 52, 182), (320, 322, 52), (320, 321, 322), (321, 76, 322), (322, 117, 52), (322, 206, 117), (206, 19, 117), (143, 144, 12), (143, 323, 144), (323, 79, 144), (323, 325, 79), (323, 324, 325), (324, 77, 325), (325, 209, 79), (325, 142, 209), (142, 21, 209), (177, 183, 2), (177, 326, 183), (326, 53, 183), (326, 328, 53), (326, 327, 328), (327, 79, 328), (328, 118, 53), (328, 209, 118), (209, 21, 118), (146, 147, 14), (146, 329, 147), (329, 82, 147), (329, 331, 82), (329, 330, 331), (330, 80, 331), (331, 212, 82), (331, 145, 212), (145, 23, 212), (179, 184, 3), (179, 332, 184), (332, 54, 184), (332, 334, 54), (332, 333, 334), (333, 82, 334), (334, 119, 54), (334, 212, 119), (212, 23, 119), (149, 150, 15), (149, 335, 150), (335, 85, 150), (335, 337, 85), (335, 336, 337), (336, 83, 337), (337, 215, 85), (337, 148, 215), (148, 25, 215), (180, 185, 4), (180, 338, 185), (338, 55, 185), (338, 340, 55), (338, 339, 340), (339, 85, 340), (340, 120, 55), (340, 215, 120), (215, 25, 120)])
_uv = me_icosphere.uv_layers.new(name='UVMap')
_uv.uv.foreach_set('vector', [0.4703, 0.492, 0.4201, 0.4917, 0.4549, 0.4443, 0.3579, 0.11, 0.4071, 0.1089, 0.373, 0.1462, 0.4703, 0.492, 0.4546, 0.5398, 0.4201, 0.4917, 0.4703, 0.492, 0.5109, 0.5215, 0.4546, 0.5398, 0.4703, 0.492, 0.5108, 0.4625, 0.5109, 0.5215, 0.3579, 0.11, 0.3849, 0.08026, 0.4071, 0.1089, 0.08056, 0.4862, 0.06307, 0.4507, 0.1014, 0.4307, 0.3652, 0.8557, 0.3341, 0.8692, 0.3178, 0.8263, 0.7894, 0.7196, 0.7848, 0.7591, 0.741, 0.754, 0.789, 0.2626, 0.822, 0.2767, 0.8059, 0.3119, 0.3579, 0.11, 0.3232, 0.09914, 0.3849, 0.08026, 0.08056, 0.4862, 0.06178, 0.5203, 0.06307, 0.4507, 0.3652, 0.8557, 0.3982, 0.8932, 0.3341, 0.8692, 0.7894, 0.7196, 0.8251, 0.702, 0.7848, 0.7591, 0.789, 0.2626, 0.7811, 0.2203, 0.822, 0.2767, 0.2684, 0.4894, 0.2207, 0.4883, 0.2439, 0.4343, 0.2684, 0.4894, 0.2439, 0.4343, 0.3037, 0.442, 0.4184, 0.2763, 0.358, 0.2725, 0.3962, 0.2249, 0.5841, 0.1496, 0.6452, 0.1761, 0.6059, 0.1863, 0.5841, 0.1496, 0.6059, 0.1863, 0.5389, 0.1662, 0.4184, 0.2763, 0.4684, 0.308, 0.4285, 0.3371, 0.406, 0.6861, 0.3904, 0.7334, 0.3453, 0.6919, 0.406, 0.6861, 0.3453, 0.6919, 0.3705, 0.6368, 0.2684, 0.4894, 0.2413, 0.5437, 0.2207, 0.4883, 0.6353, 0.6106, 0.6757, 0.6392, 0.6243, 0.671, 0.6353, 0.6106, 0.6243, 0.671, 0.5785, 0.6302, 0.406, 0.6861, 0.4507, 0.7244, 0.3904, 0.7334, 0.6329, 0.3735, 0.6888, 0.327, 0.6844, 0.4024, 0.6329, 0.3735, 0.6844, 0.4024, 0.6335, 0.4322, 0.6353, 0.6106, 0.6886, 0.5803, 0.6757, 0.6392, 0.4774, 9.728e-05, 0.5548, 0.009887, 0.5326, 0.02334, 0.5841, 0.1496, 0.6369, 0.1394, 0.6452, 0.1761, 0.009472, 0.3358, 0.04837, 0.2695, 0.05366, 0.3165, 0.1859, 0.2732, 0.1855, 0.2251, 0.228, 0.2254, 0.1822, 0.8976, 0.1293, 0.8372, 0.1777, 0.8672, 0.1691, 0.7042, 0.1292, 0.6957, 0.1427, 0.6583, 0.7638, 0.8862, 0.6932, 0.9193, 0.7158, 0.877, 0.5874, 0.8435, 0.5602, 0.8803, 0.5249, 0.8508, 0.9314, 0.3315, 0.9425, 0.4079, 0.9089, 0.3741, 0.8388, 0.4871, 0.8637, 0.5219, 0.8304, 0.5468, 0.4397, 0.3967, 0.3894, 0.3958, 0.4285, 0.3371, 0.4397, 0.3967, 0.4049, 0.4439, 0.3894, 0.3958, 0.3699, 0.4912, 0.3192, 0.4904, 0.3543, 0.443, 0.3849, 0.1754, 0.4327, 0.202, 0.3962, 0.2249, 0.3849, 0.1754, 0.4258, 0.1494, 0.4327, 0.202, 0.4592, 0.1161, 0.5164, 0.1338, 0.4783, 0.1506, 0.3699, 0.4912, 0.3529, 0.5392, 0.3192, 0.4904, 0.3699, 0.4912, 0.404, 0.5395, 0.3529, 0.5392, 0.4387, 0.5879, 0.4225, 0.6367, 0.3873, 0.588, 0.4387, 0.5879, 0.4798, 0.6187, 0.4225, 0.6367, 0.4387, 0.5879, 0.4954, 0.5697, 0.4798, 0.6187, 0.5518, 0.5511, 0.5934, 0.5808, 0.5368, 0.6, 0.5518, 0.5511, 0.5933, 0.5213, 0.5934, 0.5808, 0.5518, 0.5511, 0.5517, 0.4919, 0.5933, 0.5213, 0.5513, 0.433, 0.592, 0.4031, 0.5928, 0.462, 0.4592, 0.1161, 0.5041, 0.09262, 0.5164, 0.1338, 0.4592, 0.1161, 0.4334, 0.0889, 0.5041, 0.09262, 0.4077, 0.06138, 0.4554, 0.01895, 0.475, 0.06339, 0.1245, 0.3772, 0.1101, 0.3394, 0.1533, 0.3263, 0.1245, 0.3772, 0.08529, 0.3951, 0.1101, 0.3394, 0.04569, 0.4148, 0.02743, 0.3765, 0.06904, 0.3566, 0.2615, 0.7939, 0.2121, 0.7955, 0.2102, 0.7528, 0.2615, 0.7939, 0.2735, 0.8419, 0.2121, 0.7955, 0.2828, 0.8789, 0.239, 0.9161, 0.2243, 0.8452, 0.6917, 0.7859, 0.6818, 0.8254, 0.6404, 0.8159, 0.6917, 0.7859, 0.7344, 0.7931, 0.6818, 0.8254, 0.7788, 0.7992, 0.7721, 0.8418, 0.726, 0.8346, 0.814, 0.3683, 0.8494, 0.391, 0.828, 0.4278, 0.814, 0.3683, 0.8367, 0.3308, 0.8494, 0.391, 0.8558, 0.2931, 0.8925, 0.3113, 0.8722, 0.3519, 0.4077, 0.06138, 0.3681, 0.05552, 0.4554, 0.01895, 0.4077, 0.06138, 0.3456, 0.07704, 0.3681, 0.05552, 0.28, 0.1022, 0.2379, 0.0987, 0.3037, 0.07456, 0.04569, 0.4148, 0.02257, 0.4486, 0.02743, 0.3765, 0.04569, 0.4148, 0.04253, 0.4847, 0.02257, 0.4486, 0.04357, 0.5549, 0.02415, 0.5925, 0.02144, 0.5203, 0.2828, 0.8789, 0.2998, 0.9298, 0.239, 0.9161, 0.2828, 0.8789, 0.3531, 0.9207, 0.2998, 0.9298, 0.4247, 0.9569, 0.4389, 0.9712, 0.3741, 0.9625, 0.7788, 0.7992, 0.8177, 0.7841, 0.7721, 0.8418, 0.7788, 0.7992, 0.8218, 0.7424, 0.8177, 0.7841, 0.861, 0.683, 0.8989, 0.6625, 0.8597, 0.7247, 0.8558, 0.2931, 0.8528, 0.2538, 0.8925, 0.3113, 0.8558, 0.2931, 0.8164, 0.2367, 0.8528, 0.2538, 0.7776, 0.1855, 0.761, 0.1365, 0.8085, 0.1931, 0.2191, 0.379, 0.172, 0.378, 0.2007, 0.3276, 0.2191, 0.379, 0.1961, 0.4336, 0.172, 0.378, 0.1739, 0.4871, 0.1277, 0.4874, 0.1492, 0.4332, 0.3389, 0.3947, 0.3182, 0.3303, 0.3785, 0.3359, 0.3389, 0.3947, 0.2792, 0.3869, 0.3182, 0.3303, 0.2191, 0.379, 0.2007, 0.3276, 0.2584, 0.3218, 0.3849, 0.1754, 0.3271, 0.1807, 0.373, 0.1462, 0.3849, 0.1754, 0.3451, 0.2136, 0.3271, 0.1807, 0.3003, 0.2643, 0.2442, 0.2657, 0.284, 0.2234, 0.609, 0.2545, 0.6774, 0.2749, 0.6234, 0.3135, 0.609, 0.2545, 0.6588, 0.2185, 0.6774, 0.2749, 0.6974, 0.2085, 0.7494, 0.2303, 0.7157, 0.2516, 0.4844, 0.2178, 0.4942, 0.2759, 0.4474, 0.2513, 0.4844, 0.2178, 0.5448, 0.2346, 0.4942, 0.2759, 0.609, 0.2545, 0.6234, 0.3135, 0.5627, 0.2949, 0.4397, 0.3967, 0.4954, 0.4148, 0.4549, 0.4443, 0.4397, 0.3967, 0.48, 0.3669, 0.4954, 0.4148, 0.5203, 0.3366, 0.5769, 0.3543, 0.536, 0.3847, 0.288, 0.6937, 0.2704, 0.7473, 0.2295, 0.6971, 0.288, 0.6937, 0.3299, 0.7381, 0.2704, 0.7473, 0.3749, 0.7807, 0.3701, 0.8331, 0.3163, 0.7918, 0.3358, 0.5876, 0.2748, 0.5931, 0.3019, 0.5385, 0.3358, 0.5876, 0.3091, 0.643, 0.2748, 0.5931, 0.288, 0.6937, 0.2295, 0.6971, 0.2483, 0.6477, 0.1739, 0.4871, 0.1462, 0.547, 0.1277, 0.4874, 0.1739, 0.4871, 0.1934, 0.5426, 0.1462, 0.547, 0.2138, 0.5982, 0.1945, 0.6488, 0.1679, 0.5989, 0.6131, 0.7313, 0.6523, 0.7588, 0.6005, 0.7874, 0.6131, 0.7313, 0.6647, 0.6999, 0.6523, 0.7588, 0.7162, 0.6678, 0.7528, 0.6937, 0.7043, 0.727, 0.5215, 0.6494, 0.5095, 0.7096, 0.4641, 0.668, 0.5215, 0.6494, 0.5672, 0.6906, 0.5095, 0.7096, 0.6131, 0.7313, 0.6005, 0.7874, 0.5549, 0.7493, 0.3749, 0.7807, 0.4275, 0.8329, 0.3701, 0.8331, 0.3749, 0.7807, 0.4361, 0.7746, 0.4275, 0.8329, 0.4962, 0.7646, 0.542, 0.8076, 0.4834, 0.8169, 0.7392, 0.4282, 0.7775, 0.4002, 0.789, 0.4574, 0.7392, 0.4282, 0.7333, 0.3503, 0.7775, 0.4002, 0.7257, 0.3013, 0.7521, 0.2839, 0.7623, 0.3264, 0.6345, 0.4912, 0.688, 0.5203, 0.6351, 0.5507, 0.6345, 0.4912, 0.6868, 0.4605, 0.688, 0.5203, 0.7392, 0.4282, 0.789, 0.4574, 0.7409, 0.4891, 0.7162, 0.6678, 0.768, 0.6369, 0.7528, 0.6937, 0.7162, 0.6678, 0.7292, 0.6086, 0.768, 0.6369, 0.7417, 0.5496, 0.7902, 0.5189, 0.7806, 0.5772, 0.5391, 0.07808, 0.6193, 0.09487, 0.568, 0.1166, 0.5391, 0.07808, 0.5898, 0.05413, 0.6193, 0.09487, 0.619, 0.03643, 0.6969, 0.06407, 0.67, 0.07316, 0.6974, 0.2085, 0.7454, 0.1895, 0.7494, 0.2303, 0.6974, 0.2085, 0.6933, 0.1647, 0.7454, 0.1895, 0.6933, 0.1199, 0.7238, 0.1026, 0.7387, 0.1456, 0.0967, 0.2999, 0.1378, 0.2417, 0.1416, 0.288, 0.0967, 0.2999, 0.0937, 0.2545, 0.1378, 0.2417, 0.09251, 0.2072, 0.1407, 0.1479, 0.1384, 0.1957, 0.2726, 0.1793, 0.2762, 0.1396, 0.3162, 0.1407, 0.2726, 0.1793, 0.2266, 0.1858, 0.2762, 0.1396, 0.1832, 0.1865, 0.1876, 0.1404, 0.2306, 0.1442, 0.1725, 0.7973, 0.1281, 0.744, 0.1695, 0.7583, 0.1725, 0.7973, 0.1289, 0.7758, 0.1281, 0.744, 0.08324, 0.7627, 0.0417, 0.6999, 0.086, 0.7167, 0.1178, 0.6086, 0.08161, 0.5771, 0.09697, 0.552, 0.1178, 0.6086, 0.1037, 0.6405, 0.08161, 0.5771, 0.08874, 0.6799, 0.0485, 0.6532, 0.065, 0.6136, 0.6704, 0.866, 0.6027, 0.8926, 0.6281, 0.8555, 0.6704, 0.866, 0.6466, 0.906, 0.6027, 0.8926, 0.6145, 0.9515, 0.5356, 0.9795, 0.5678, 0.936, 0.466, 0.8575, 0.4502, 0.8993, 0.4104, 0.8607, 0.466, 0.8575, 0.5054, 0.8992, 0.4502, 0.8993, 0.5341, 0.9192, 0.4977, 0.9535, 0.4779, 0.9421, 0.885, 0.4141, 0.8891, 0.4861, 0.8623, 0.4514, 0.885, 0.4141, 0.9159, 0.4483, 0.8891, 0.4861, 0.9466, 0.485, 0.9457, 0.5623, 0.9175, 0.523, 0.8193, 0.6052, 0.8404, 0.6431, 0.8057, 0.6625, 0.8193, 0.6052, 0.8532, 0.5827, 0.8404, 0.6431, 0.8878, 0.5584, 0.9132, 0.5976, 0.8766, 0.6213, 0.4549, 0.4443, 0.4049, 0.4439, 0.4397, 0.3967, 0.4549, 0.4443, 0.4201, 0.4917, 0.4049, 0.4439, 0.4201, 0.4917, 0.3699, 0.4912, 0.4049, 0.4439, 0.373, 0.1462, 0.4258, 0.1494, 0.3849, 0.1754, 0.373, 0.1462, 0.4071, 0.1089, 0.4258, 0.1494, 0.4071, 0.1089, 0.4592, 0.1161, 0.4258, 0.1494, 0.4201, 0.4917, 0.404, 0.5395, 0.3699, 0.4912, 0.4201, 0.4917, 0.4546, 0.5398, 0.404, 0.5395, 0.4546, 0.5398, 0.4387, 0.5879, 0.404, 0.5395, 0.4546, 0.5398, 0.4954, 0.5697, 0.4387, 0.5879, 0.4546, 0.5398, 0.5109, 0.5215, 0.4954, 0.5697, 0.5109, 0.5215, 0.5518, 0.5511, 0.4954, 0.5697, 0.5109, 0.5215, 0.5517, 0.4919, 0.5518, 0.5511, 0.5109, 0.5215, 0.5108, 0.4625, 0.5517, 0.4919, 0.5108, 0.4625, 0.5513, 0.433, 0.5517, 0.4919, 0.4071, 0.1089, 0.4334, 0.0889, 0.4592, 0.1161, 0.4071, 0.1089, 0.3849, 0.08026, 0.4334, 0.0889, 0.3849, 0.08026, 0.4077, 0.06138, 0.4334, 0.0889, 0.1014, 0.4307, 0.08529, 0.3951, 0.1245, 0.3772, 0.1014, 0.4307, 0.06307, 0.4507, 0.08529, 0.3951, 0.06307, 0.4507, 0.04569, 0.4148, 0.08529, 0.3951, 0.3178, 0.8263, 0.2735, 0.8419, 0.2615, 0.7939, 0.3178, 0.8263, 0.3341, 0.8692, 0.2735, 0.8419, 0.3341, 0.8692, 0.2828, 0.8789, 0.2735, 0.8419, 0.741, 0.754, 0.7344, 0.7931, 0.6917, 0.7859, 0.741, 0.754, 0.7848, 0.7591, 0.7344, 0.7931, 0.7848, 0.7591, 0.7788, 0.7992, 0.7344, 0.7931, 0.8059, 0.3119, 0.8367, 0.3308, 0.814, 0.3683, 0.8059, 0.3119, 0.822, 0.2767, 0.8367, 0.3308, 0.822, 0.2767, 0.8558, 0.2931, 0.8367, 0.3308, 0.3849, 0.08026, 0.3456, 0.07704, 0.4077, 0.06138, 0.3849, 0.08026, 0.3232, 0.09914, 0.3456, 0.07704, 0.3232, 0.09914, 0.28, 0.1022, 0.3456, 0.07704, 0.06307, 0.4507, 0.04253, 0.4847, 0.04569, 0.4148, 0.06307, 0.4507, 0.06178, 0.5203, 0.04253, 0.4847, 0.06178, 0.5203, 0.04357, 0.5549, 0.04253, 0.4847, 0.3341, 0.8692, 0.3531, 0.9207, 0.2828, 0.8789, 0.3341, 0.8692, 0.3982, 0.8932, 0.3531, 0.9207, 0.3982, 0.8932, 0.4247, 0.9569, 0.3531, 0.9207, 0.7848, 0.7591, 0.8218, 0.7424, 0.7788, 0.7992, 0.7848, 0.7591, 0.8251, 0.702, 0.8218, 0.7424, 0.8251, 0.702, 0.861, 0.683, 0.8218, 0.7424, 0.822, 0.2767, 0.8164, 0.2367, 0.8558, 0.2931, 0.822, 0.2767, 0.7811, 0.2203, 0.8164, 0.2367, 0.7811, 0.2203, 0.7776, 0.1855, 0.8164, 0.2367, 0.2439, 0.4343, 0.1961, 0.4336, 0.2191, 0.379, 0.2439, 0.4343, 0.2207, 0.4883, 0.1961, 0.4336, 0.2207, 0.4883, 0.1739, 0.4871, 0.1961, 0.4336, 0.3037, 0.442, 0.2792, 0.3869, 0.3389, 0.3947, 0.3037, 0.442, 0.2439, 0.4343, 0.2792, 0.3869, 0.2439, 0.4343, 0.2191, 0.379, 0.2792, 0.3869, 0.3962, 0.2249, 0.3451, 0.2136, 0.3849, 0.1754, 0.3962, 0.2249, 0.358, 0.2725, 0.3451, 0.2136, 0.358, 0.2725, 0.3003, 0.2643, 0.3451, 0.2136, 0.6059, 0.1863, 0.6588, 0.2185, 0.609, 0.2545, 0.6059, 0.1863, 0.6452, 0.1761, 0.6588, 0.2185, 0.6452, 0.1761, 0.6974, 0.2085, 0.6588, 0.2185, 0.5389, 0.1662, 0.5448, 0.2346, 0.4844, 0.2178, 0.5389, 0.1662, 0.6059, 0.1863, 0.5448, 0.2346, 0.6059, 0.1863, 0.609, 0.2545, 0.5448, 0.2346, 0.4285, 0.3371, 0.48, 0.3669, 0.4397, 0.3967, 0.4285, 0.3371, 0.4684, 0.308, 0.48, 0.3669, 0.4684, 0.308, 0.5203, 0.3366, 0.48, 0.3669, 0.3453, 0.6919, 0.3299, 0.7381, 0.288, 0.6937, 0.3453, 0.6919, 0.3904, 0.7334, 0.3299, 0.7381, 0.3904, 0.7334, 0.3749, 0.7807, 0.3299, 0.7381, 0.3705, 0.6368, 0.3091, 0.643, 0.3358, 0.5876, 0.3705, 0.6368, 0.3453, 0.6919, 0.3091, 0.643, 0.3453, 0.6919, 0.288, 0.6937, 0.3091, 0.643, 0.2207, 0.4883, 0.1934, 0.5426, 0.1739, 0.4871, 0.2207, 0.4883, 0.2413, 0.5437, 0.1934, 0.5426, 0.2413, 0.5437, 0.2138, 0.5982, 0.1934, 0.5426, 0.6243, 0.671, 0.6647, 0.6999, 0.6131, 0.7313, 0.6243, 0.671, 0.6757, 0.6392, 0.6647, 0.6999, 0.6757, 0.6392, 0.7162, 0.6678, 0.6647, 0.6999, 0.5785, 0.6302, 0.5672, 0.6906, 0.5215, 0.6494, 0.5785, 0.6302, 0.6243, 0.671, 0.5672, 0.6906, 0.6243, 0.671, 0.6131, 0.7313, 0.5672, 0.6906, 0.3904, 0.7334, 0.4361, 0.7746, 0.3749, 0.7807, 0.3904, 0.7334, 0.4507, 0.7244, 0.4361, 0.7746, 0.4507, 0.7244, 0.4962, 0.7646, 0.4361, 0.7746, 0.6844, 0.4024, 0.7333, 0.3503, 0.7392, 0.4282, 0.6844, 0.4024, 0.6888, 0.327, 0.7333, 0.3503, 0.6888, 0.327, 0.7257, 0.3013, 0.7333, 0.3503, 0.6335, 0.4322, 0.6868, 0.4605, 0.6345, 0.4912, 0.6335, 0.4322, 0.6844, 0.4024, 0.6868, 0.4605, 0.6844, 0.4024, 0.7392, 0.4282, 0.6868, 0.4605, 0.6757, 0.6392, 0.7292, 0.6086, 0.7162, 0.6678, 0.6757, 0.6392, 0.6886, 0.5803, 0.7292, 0.6086, 0.6886, 0.5803, 0.7417, 0.5496, 0.7292, 0.6086, 0.5326, 0.02334, 0.5898, 0.05413, 0.5391, 0.07808, 0.5326, 0.02334, 0.5548, 0.009887, 0.5898, 0.05413, 0.5548, 0.009887, 0.619, 0.03643, 0.5898, 0.05413, 0.6452, 0.1761, 0.6933, 0.1647, 0.6974, 0.2085, 0.6452, 0.1761, 0.6369, 0.1394, 0.6933, 0.1647, 0.6369, 0.1394, 0.6933, 0.1199, 0.6933, 0.1647, 0.05366, 0.3165, 0.0937, 0.2545, 0.0967, 0.2999, 0.05366, 0.3165, 0.04837, 0.2695, 0.0937, 0.2545, 0.04837, 0.2695, 0.09251, 0.2072, 0.0937, 0.2545, 0.228, 0.2254, 0.2266, 0.1858, 0.2726, 0.1793, 0.228, 0.2254, 0.1855, 0.2251, 0.2266, 0.1858, 0.1855, 0.2251, 0.1832, 0.1865, 0.2266, 0.1858, 0.1777, 0.8672, 0.1289, 0.7758, 0.1725, 0.7973, 0.1777, 0.8672, 0.1293, 0.8372, 0.1289, 0.7758, 0.1293, 0.8372, 0.08324, 0.7627, 0.1289, 0.7758, 0.1427, 0.6583, 0.1037, 0.6405, 0.1178, 0.6086, 0.1427, 0.6583, 0.1292, 0.6957, 0.1037, 0.6405, 0.1292, 0.6957, 0.08874, 0.6799, 0.1037, 0.6405, 0.7158, 0.877, 0.6466, 0.906, 0.6704, 0.866, 0.7158, 0.877, 0.6932, 0.9193, 0.6466, 0.906, 0.6932, 0.9193, 0.6145, 0.9515, 0.6466, 0.906, 0.5249, 0.8508, 0.5054, 0.8992, 0.466, 0.8575, 0.5249, 0.8508, 0.5602, 0.8803, 0.5054, 0.8992, 0.5602, 0.8803, 0.5341, 0.9192, 0.5054, 0.8992, 0.9089, 0.3741, 0.9159, 0.4483, 0.885, 0.4141, 0.9089, 0.3741, 0.9425, 0.4079, 0.9159, 0.4483, 0.9425, 0.4079, 0.9466, 0.485, 0.9159, 0.4483, 0.8304, 0.5468, 0.8532, 0.5827, 0.8193, 0.6052, 0.8304, 0.5468, 0.8637, 0.5219, 0.8532, 0.5827, 0.8637, 0.5219, 0.8878, 0.5584, 0.8532, 0.5827, 0.4285, 0.3371, 0.3785, 0.3359, 0.4184, 0.2763, 0.4285, 0.3371, 0.3894, 0.3958, 0.3785, 0.3359, 0.3894, 0.3958, 0.3389, 0.3947, 0.3785, 0.3359, 0.3894, 0.3958, 0.3543, 0.443, 0.3389, 0.3947, 0.3894, 0.3958, 0.4049, 0.4439, 0.3543, 0.443, 0.4049, 0.4439, 0.3699, 0.4912, 0.3543, 0.443, 0.3543, 0.443, 0.3037, 0.442, 0.3389, 0.3947, 0.3543, 0.443, 0.3192, 0.4904, 0.3037, 0.442, 0.3192, 0.4904, 0.2684, 0.4894, 0.3037, 0.442, 0.3962, 0.2249, 0.4474, 0.2513, 0.4184, 0.2763, 0.3962, 0.2249, 0.4327, 0.202, 0.4474, 0.2513, 0.4327, 0.202, 0.4844, 0.2178, 0.4474, 0.2513, 0.4327, 0.202, 0.4783, 0.1506, 0.4844, 0.2178, 0.4327, 0.202, 0.4258, 0.1494, 0.4783, 0.1506, 0.4258, 0.1494, 0.4592, 0.1161, 0.4783, 0.1506, 0.4783, 0.1506, 0.5389, 0.1662, 0.4844, 0.2178, 0.4783, 0.1506, 0.5164, 0.1338, 0.5389, 0.1662, 0.5164, 0.1338, 0.5841, 0.1496, 0.5389, 0.1662, 0.3192, 0.4904, 0.3019, 0.5385, 0.2684, 0.4894, 0.3192, 0.4904, 0.3529, 0.5392, 0.3019, 0.5385, 0.3529, 0.5392, 0.3358, 0.5876, 0.3019, 0.5385, 0.3529, 0.5392, 0.3873, 0.588, 0.3358, 0.5876, 0.3529, 0.5392, 0.404, 0.5395, 0.3873, 0.588, 0.404, 0.5395, 0.4387, 0.5879, 0.3873, 0.588, 0.3873, 0.588, 0.3705, 0.6368, 0.3358, 0.5876, 0.3873, 0.588, 0.4225, 0.6367, 0.3705, 0.6368, 0.4225, 0.6367, 0.406, 0.6861, 0.3705, 0.6368, 0.4225, 0.6367, 0.4641, 0.668, 0.406, 0.6861, 0.4225, 0.6367, 0.4798, 0.6187, 0.4641, 0.668, 0.4798, 0.6187, 0.5215, 0.6494, 0.4641, 0.668, 0.4798, 0.6187, 0.5368, 0.6, 0.5215, 0.6494, 0.4798, 0.6187, 0.4954, 0.5697, 0.5368, 0.6, 0.4954, 0.5697, 0.5518, 0.5511, 0.5368, 0.6, 0.5368, 0.6, 0.5785, 0.6302, 0.5215, 0.6494, 0.5368, 0.6, 0.5934, 0.5808, 0.5785, 0.6302, 0.5934, 0.5808, 0.6353, 0.6106, 0.5785, 0.6302, 0.5934, 0.5808, 0.6351, 0.5507, 0.6353, 0.6106, 0.5934, 0.5808, 0.5933, 0.5213, 0.6351, 0.5507, 0.5933, 0.5213, 0.6345, 0.4912, 0.6351, 0.5507, 0.5933, 0.5213, 0.5928, 0.462, 0.6345, 0.4912, 0.5933, 0.5213, 0.5517, 0.4919, 0.5928, 0.462, 0.5517, 0.4919, 0.5513, 0.433, 0.5928, 0.462, 0.5928, 0.462, 0.6335, 0.4322, 0.6345, 0.4912, 0.5928, 0.462, 0.592, 0.4031, 0.6335, 0.4322, 0.592, 0.4031, 0.6329, 0.3735, 0.6335, 0.4322, 0.5164, 0.1338, 0.568, 0.1166, 0.5841, 0.1496, 0.5164, 0.1338, 0.5041, 0.09262, 0.568, 0.1166, 0.5041, 0.09262, 0.5391, 0.07808, 0.568, 0.1166, 0.5041, 0.09262, 0.475, 0.06339, 0.5391, 0.07808, 0.5041, 0.09262, 0.4334, 0.0889, 0.475, 0.06339, 0.4334, 0.0889, 0.4077, 0.06138, 0.475, 0.06339, 0.475, 0.06339, 0.5326, 0.02334, 0.5391, 0.07808, 0.475, 0.06339, 0.4554, 0.01895, 0.5326, 0.02334, 0.4554, 0.01895, 0.4774, 9.728e-05, 0.5326, 0.02334, 0.1533, 0.3263, 0.1416, 0.288, 0.1859, 0.2732, 0.1533, 0.3263, 0.1101, 0.3394, 0.1416, 0.288, 0.1101, 0.3394, 0.0967, 0.2999, 0.1416, 0.288, 0.1101, 0.3394, 0.06904, 0.3566, 0.0967, 0.2999, 0.1101, 0.3394, 0.08529, 0.3951, 0.06904, 0.3566, 0.08529, 0.3951, 0.04569, 0.4148, 0.06904, 0.3566, 0.06904, 0.3566, 0.05366, 0.3165, 0.0967, 0.2999, 0.06904, 0.3566, 0.02743, 0.3765, 0.05366, 0.3165, 0.02743, 0.3765, 0.009472, 0.3358, 0.05366, 0.3165, 0.2102, 0.7528, 0.1695, 0.7583, 0.1691, 0.7042, 0.2102, 0.7528, 0.2121, 0.7955, 0.1695, 0.7583, 0.2121, 0.7955, 0.1725, 0.7973, 0.1695, 0.7583, 0.2121, 0.7955, 0.2243, 0.8452, 0.1725, 0.7973, 0.2121, 0.7955, 0.2735, 0.8419, 0.2243, 0.8452, 0.2735, 0.8419, 0.2828, 0.8789, 0.2243, 0.8452, 0.2243, 0.8452, 0.1777, 0.8672, 0.1725, 0.7973, 0.2243, 0.8452, 0.239, 0.9161, 0.1777, 0.8672, 0.239, 0.9161, 0.1822, 0.8976, 0.1777, 0.8672, 0.6404, 0.8159, 0.6281, 0.8555, 0.5874, 0.8435, 0.6404, 0.8159, 0.6818, 0.8254, 0.6281, 0.8555, 0.6818, 0.8254, 0.6704, 0.866, 0.6281, 0.8555, 0.6818, 0.8254, 0.726, 0.8346, 0.6704, 0.866, 0.6818, 0.8254, 0.7344, 0.7931, 0.726, 0.8346, 0.7344, 0.7931, 0.7788, 0.7992, 0.726, 0.8346, 0.726, 0.8346, 0.7158, 0.877, 0.6704, 0.866, 0.726, 0.8346, 0.7721, 0.8418, 0.7158, 0.877, 0.7721, 0.8418, 0.7638, 0.8862, 0.7158, 0.877, 0.828, 0.4278, 0.8623, 0.4514, 0.8388, 0.4871, 0.828, 0.4278, 0.8494, 0.391, 0.8623, 0.4514, 0.8494, 0.391, 0.885, 0.4141, 0.8623, 0.4514, 0.8494, 0.391, 0.8722, 0.3519, 0.885, 0.4141, 0.8494, 0.391, 0.8367, 0.3308, 0.8722, 0.3519, 0.8367, 0.3308, 0.8558, 0.2931, 0.8722, 0.3519, 0.8722, 0.3519, 0.9089, 0.3741, 0.885, 0.4141, 0.8722, 0.3519, 0.8925, 0.3113, 0.9089, 0.3741, 0.8925, 0.3113, 0.9314, 0.3315, 0.9089, 0.3741, 0.4554, 0.01895, 0.4042, 0.01677, 0.4774, 9.728e-05, 0.4554, 0.01895, 0.3681, 0.05552, 0.4042, 0.01677, 0.3681, 0.05552, 0.3297, 0.04521, 0.4042, 0.01677, 0.3681, 0.05552, 0.3037, 0.07456, 0.3297, 0.04521, 0.3681, 0.05552, 0.3456, 0.07704, 0.3037, 0.07456, 0.3456, 0.07704, 0.28, 0.1022, 0.3037, 0.07456, 0.3037, 0.07456, 0.2633, 0.06596, 0.3297, 0.04521, 0.3037, 0.07456, 0.2379, 0.0987, 0.2633, 0.06596, 0.2379, 0.0987, 0.1942, 0.09261, 0.2633, 0.06596, 0.02743, 0.3765, 0.002344, 0.4107, 0.009472, 0.3358, 0.02743, 0.3765, 0.02257, 0.4486, 0.002344, 0.4107, 0.02257, 0.4486, 9.765e-05, 0.4841, 0.002344, 0.4107, 0.02257, 0.4486, 0.02144, 0.5203, 9.765e-05, 0.4841, 0.02257, 0.4486, 0.04253, 0.4847, 0.02144, 0.5203, 0.04253, 0.4847, 0.04357, 0.5549, 0.02144, 0.5203, 0.02144, 0.5203, 9.728e-05, 0.5576, 9.765e-05, 0.4841, 0.02144, 0.5203, 0.02415, 0.5925, 9.728e-05, 0.5576, 0.02415, 0.5925, 0.00503, 0.6326, 9.728e-05, 0.5576, 0.239, 0.9161, 0.2485, 0.9368, 0.1822, 0.8976, 0.239, 0.9161, 0.2998, 0.9298, 0.2485, 0.9368, 0.2998, 0.9298, 0.316, 0.9551, 0.2485, 0.9368, 0.2998, 0.9298, 0.3741, 0.9625, 0.316, 0.9551, 0.2998, 0.9298, 0.3531, 0.9207, 0.3741, 0.9625, 0.3531, 0.9207, 0.4247, 0.9569, 0.3741, 0.9625, 0.3741, 0.9625, 0.396, 0.9829, 0.316, 0.9551, 0.3741, 0.9625, 0.4389, 0.9712, 0.396, 0.9829, 0.4389, 0.9712, 0.4689, 0.9999, 0.396, 0.9829, 0.7721, 0.8418, 0.8129, 0.8275, 0.7638, 0.8862, 0.7721, 0.8418, 0.8177, 0.7841, 0.8129, 0.8275, 0.8177, 0.7841, 0.8569, 0.7673, 0.8129, 0.8275, 0.8177, 0.7841, 0.8597, 0.7247, 0.8569, 0.7673, 0.8177, 0.7841, 0.8218, 0.7424, 0.8597, 0.7247, 0.8218, 0.7424, 0.861, 0.683, 0.8597, 0.7247, 0.8597, 0.7247, 0.899, 0.7056, 0.8569, 0.7673, 0.8597, 0.7247, 0.8989, 0.6625, 0.899, 0.7056, 0.8989, 0.6625, 0.9379, 0.6398, 0.899, 0.7056, 0.8925, 0.3113, 0.8906, 0.2703, 0.9314, 0.3315, 0.8925, 0.3113, 0.8528, 0.2538, 0.8906, 0.2703, 0.8528, 0.2538, 0.8462, 0.2077, 0.8906, 0.2703, 0.8528, 0.2538, 0.8085, 0.1931, 0.8462, 0.2077, 0.8528, 0.2538, 0.8164, 0.2367, 0.8085, 0.1931, 0.8164, 0.2367, 0.7776, 0.1855, 0.8085, 0.1931, 0.8085, 0.1931, 0.8019, 0.1463, 0.8462, 0.2077, 0.8085, 0.1931, 0.761, 0.1365, 0.8019, 0.1463, 0.761, 0.1365, 0.7631, 0.09382, 0.8019, 0.1463, 0.2007, 0.3276, 0.1533, 0.3263, 0.1859, 0.2732, 0.2007, 0.3276, 0.172, 0.378, 0.1533, 0.3263, 0.172, 0.378, 0.1245, 0.3772, 0.1533, 0.3263, 0.172, 0.378, 0.1492, 0.4332, 0.1245, 0.3772, 0.172, 0.378, 0.1961, 0.4336, 0.1492, 0.4332, 0.1961, 0.4336, 0.1739, 0.4871, 0.1492, 0.4332, 0.1492, 0.4332, 0.1014, 0.4307, 0.1245, 0.3772, 0.1492, 0.4332, 0.1277, 0.4874, 0.1014, 0.4307, 0.1277, 0.4874, 0.08056, 0.4862, 0.1014, 0.4307, 0.3785, 0.3359, 0.358, 0.2725, 0.4184, 0.2763, 0.3785, 0.3359, 0.3182, 0.3303, 0.358, 0.2725, 0.3182, 0.3303, 0.3003, 0.2643, 0.358, 0.2725, 0.3182, 0.3303, 0.2584, 0.3218, 0.3003, 0.2643, 0.3182, 0.3303, 0.2792, 0.3869, 0.2584, 0.3218, 0.2792, 0.3869, 0.2191, 0.379, 0.2584, 0.3218, 0.2584, 0.3218, 0.2442, 0.2657, 0.3003, 0.2643, 0.2584, 0.3218, 0.2007, 0.3276, 0.2442, 0.2657, 0.2007, 0.3276, 0.1859, 0.2732, 0.2442, 0.2657, 0.373, 0.1462, 0.3162, 0.1407, 0.3579, 0.11, 0.373, 0.1462, 0.3271, 0.1807, 0.3162, 0.1407, 0.3271, 0.1807, 0.2726, 0.1793, 0.3162, 0.1407, 0.3271, 0.1807, 0.284, 0.2234, 0.2726, 0.1793, 0.3271, 0.1807, 0.3451, 0.2136, 0.284, 0.2234, 0.3451, 0.2136, 0.3003, 0.2643, 0.284, 0.2234, 0.284, 0.2234, 0.228, 0.2254, 0.2726, 0.1793, 0.284, 0.2234, 0.2442, 0.2657, 0.228, 0.2254, 0.2442, 0.2657, 0.1859, 0.2732, 0.228, 0.2254, 0.6234, 0.3135, 0.6888, 0.327, 0.6329, 0.3735, 0.6234, 0.3135, 0.6774, 0.2749, 0.6888, 0.327, 0.6774, 0.2749, 0.7257, 0.3013, 0.6888, 0.327, 0.6774, 0.2749, 0.7157, 0.2516, 0.7257, 0.3013, 0.6774, 0.2749, 0.6588, 0.2185, 0.7157, 0.2516, 0.6588, 0.2185, 0.6974, 0.2085, 0.7157, 0.2516, 0.7157, 0.2516, 0.7521, 0.2839, 0.7257, 0.3013, 0.7157, 0.2516, 0.7494, 0.2303, 0.7521, 0.2839, 0.7494, 0.2303, 0.789, 0.2626, 0.7521, 0.2839, 0.4474, 0.2513, 0.4684, 0.308, 0.4184, 0.2763, 0.4474, 0.2513, 0.4942, 0.2759, 0.4684, 0.308, 0.4942, 0.2759, 0.5203, 0.3366, 0.4684, 0.308, 0.4942, 0.2759, 0.5627, 0.2949, 0.5203, 0.3366, 0.4942, 0.2759, 0.5448, 0.2346, 0.5627, 0.2949, 0.5448, 0.2346, 0.609, 0.2545, 0.5627, 0.2949, 0.5627, 0.2949, 0.5769, 0.3543, 0.5203, 0.3366, 0.5627, 0.2949, 0.6234, 0.3135, 0.5769, 0.3543, 0.6234, 0.3135, 0.6329, 0.3735, 0.5769, 0.3543, 0.4549, 0.4443, 0.5108, 0.4625, 0.4703, 0.492, 0.4549, 0.4443, 0.4954, 0.4148, 0.5108, 0.4625, 0.4954, 0.4148, 0.5513, 0.433, 0.5108, 0.4625, 0.4954, 0.4148, 0.536, 0.3847, 0.5513, 0.433, 0.4954, 0.4148, 0.48, 0.3669, 0.536, 0.3847, 0.48, 0.3669, 0.5203, 0.3366, 0.536, 0.3847, 0.536, 0.3847, 0.592, 0.4031, 0.5513, 0.433, 0.536, 0.3847, 0.5769, 0.3543, 0.592, 0.4031, 0.5769, 0.3543, 0.6329, 0.3735, 0.592, 0.4031, 0.2295, 0.6971, 0.2102, 0.7528, 0.1691, 0.7042, 0.2295, 0.6971, 0.2704, 0.7473, 0.2102, 0.7528, 0.2704, 0.7473, 0.2615, 0.7939, 0.2102, 0.7528, 0.2704, 0.7473, 0.3163, 0.7918, 0.2615, 0.7939, 0.2704, 0.7473, 0.3299, 0.7381, 0.3163, 0.7918, 0.3299, 0.7381, 0.3749, 0.7807, 0.3163, 0.7918, 0.3163, 0.7918, 0.3178, 0.8263, 0.2615, 0.7939, 0.3163, 0.7918, 0.3701, 0.8331, 0.3178, 0.8263, 0.3701, 0.8331, 0.3652, 0.8557, 0.3178, 0.8263, 0.3019, 0.5385, 0.2413, 0.5437, 0.2684, 0.4894, 0.3019, 0.5385, 0.2748, 0.5931, 0.2413, 0.5437, 0.2748, 0.5931, 0.2138, 0.5982, 0.2413, 0.5437, 0.2748, 0.5931, 0.2483, 0.6477, 0.2138, 0.5982, 0.2748, 0.5931, 0.3091, 0.643, 0.2483, 0.6477, 0.3091, 0.643, 0.288, 0.6937, 0.2483, 0.6477, 0.2483, 0.6477, 0.1945, 0.6488, 0.2138, 0.5982, 0.2483, 0.6477, 0.2295, 0.6971, 0.1945, 0.6488, 0.2295, 0.6971, 0.1691, 0.7042, 0.1945, 0.6488, 0.1277, 0.4874, 0.09697, 0.552, 0.08056, 0.4862, 0.1277, 0.4874, 0.1462, 0.547, 0.09697, 0.552, 0.1462, 0.547, 0.1178, 0.6086, 0.09697, 0.552, 0.1462, 0.547, 0.1679, 0.5989, 0.1178, 0.6086, 0.1462, 0.547, 0.1934, 0.5426, 0.1679, 0.5989, 0.1934, 0.5426, 0.2138, 0.5982, 0.1679, 0.5989, 0.1679, 0.5989, 0.1427, 0.6583, 0.1178, 0.6086, 0.1679, 0.5989, 0.1945, 0.6488, 0.1427, 0.6583, 0.1945, 0.6488, 0.1691, 0.7042, 0.1427, 0.6583, 0.6005, 0.7874, 0.6404, 0.8159, 0.5874, 0.8435, 0.6005, 0.7874, 0.6523, 0.7588, 0.6404, 0.8159, 0.6523, 0.7588, 0.6917, 0.7859, 0.6404, 0.8159, 0.6523, 0.7588, 0.7043, 0.727, 0.6917, 0.7859, 0.6523, 0.7588, 0.6647, 0.6999, 0.7043, 0.727, 0.6647, 0.6999, 0.7162, 0.6678, 0.7043, 0.727, 0.7043, 0.727, 0.741, 0.754, 0.6917, 0.7859, 0.7043, 0.727, 0.7528, 0.6937, 0.741, 0.754, 0.7528, 0.6937, 0.7894, 0.7196, 0.741, 0.754, 0.4641, 0.668, 0.4507, 0.7244, 0.406, 0.6861, 0.4641, 0.668, 0.5095, 0.7096, 0.4507, 0.7244, 0.5095, 0.7096, 0.4962, 0.7646, 0.4507, 0.7244, 0.5095, 0.7096, 0.5549, 0.7493, 0.4962, 0.7646, 0.5095, 0.7096, 0.5672, 0.6906, 0.5549, 0.7493, 0.5672, 0.6906, 0.6131, 0.7313, 0.5549, 0.7493, 0.5549, 0.7493, 0.542, 0.8076, 0.4962, 0.7646, 0.5549, 0.7493, 0.6005, 0.7874, 0.542, 0.8076, 0.6005, 0.7874, 0.5874, 0.8435, 0.542, 0.8076, 0.3701, 0.8331, 0.4104, 0.8607, 0.3652, 0.8557, 0.3701, 0.8331, 0.4275, 0.8329, 0.4104, 0.8607, 0.4275, 0.8329, 0.466, 0.8575, 0.4104, 0.8607, 0.4275, 0.8329, 0.4834, 0.8169, 0.466, 0.8575, 0.4275, 0.8329, 0.4361, 0.7746, 0.4834, 0.8169, 0.4361, 0.7746, 0.4962, 0.7646, 0.4834, 0.8169, 0.4834, 0.8169, 0.5249, 0.8508, 0.466, 0.8575, 0.4834, 0.8169, 0.542, 0.8076, 0.5249, 0.8508, 0.542, 0.8076, 0.5874, 0.8435, 0.5249, 0.8508, 0.789, 0.4574, 0.828, 0.4278, 0.8388, 0.4871, 0.789, 0.4574, 0.7775, 0.4002, 0.828, 0.4278, 0.7775, 0.4002, 0.814, 0.3683, 0.828, 0.4278, 0.7775, 0.4002, 0.7623, 0.3264, 0.814, 0.3683, 0.7775, 0.4002, 0.7333, 0.3503, 0.7623, 0.3264, 0.7333, 0.3503, 0.7257, 0.3013, 0.7623, 0.3264, 0.7623, 0.3264, 0.8059, 0.3119, 0.814, 0.3683, 0.7623, 0.3264, 0.7521, 0.2839, 0.8059, 0.3119, 0.7521, 0.2839, 0.789, 0.2626, 0.8059, 0.3119, 0.6351, 0.5507, 0.6886, 0.5803, 0.6353, 0.6106, 0.6351, 0.5507, 0.688, 0.5203, 0.6886, 0.5803, 0.688, 0.5203, 0.7417, 0.5496, 0.6886, 0.5803, 0.688, 0.5203, 0.7409, 0.4891, 0.7417, 0.5496, 0.688, 0.5203, 0.6868, 0.4605, 0.7409, 0.4891, 0.6868, 0.4605, 0.7392, 0.4282, 0.7409, 0.4891, 0.7409, 0.4891, 0.7902, 0.5189, 0.7417, 0.5496, 0.7409, 0.4891, 0.789, 0.4574, 0.7902, 0.5189, 0.789, 0.4574, 0.8388, 0.4871, 0.7902, 0.5189, 0.7528, 0.6937, 0.8057, 0.6625, 0.7894, 0.7196, 0.7528, 0.6937, 0.768, 0.6369, 0.8057, 0.6625, 0.768, 0.6369, 0.8193, 0.6052, 0.8057, 0.6625, 0.768, 0.6369, 0.7806, 0.5772, 0.8193, 0.6052, 0.768, 0.6369, 0.7292, 0.6086, 0.7806, 0.5772, 0.7292, 0.6086, 0.7417, 0.5496, 0.7806, 0.5772, 0.7806, 0.5772, 0.8304, 0.5468, 0.8193, 0.6052, 0.7806, 0.5772, 0.7902, 0.5189, 0.8304, 0.5468, 0.7902, 0.5189, 0.8388, 0.4871, 0.8304, 0.5468, 0.568, 0.1166, 0.6369, 0.1394, 0.5841, 0.1496, 0.568, 0.1166, 0.6193, 0.09487, 0.6369, 0.1394, 0.6193, 0.09487, 0.6933, 0.1199, 0.6369, 0.1394, 0.6193, 0.09487, 0.67, 0.07316, 0.6933, 0.1199, 0.6193, 0.09487, 0.5898, 0.05413, 0.67, 0.07316, 0.5898, 0.05413, 0.619, 0.03643, 0.67, 0.07316, 0.67, 0.07316, 0.7238, 0.1026, 0.6933, 0.1199, 0.67, 0.07316, 0.6969, 0.06407, 0.7238, 0.1026, 0.6969, 0.06407, 0.7631, 0.09382, 0.7238, 0.1026, 0.7494, 0.2303, 0.7811, 0.2203, 0.789, 0.2626, 0.7494, 0.2303, 0.7454, 0.1895, 0.7811, 0.2203, 0.7454, 0.1895, 0.7776, 0.1855, 0.7811, 0.2203, 0.7454, 0.1895, 0.7387, 0.1456, 0.7776, 0.1855, 0.7454, 0.1895, 0.6933, 0.1647, 0.7387, 0.1456, 0.6933, 0.1647, 0.6933, 0.1199, 0.7387, 0.1456, 0.7387, 0.1456, 0.761, 0.1365, 0.7776, 0.1855, 0.7387, 0.1456, 0.7238, 0.1026, 0.761, 0.1365, 0.7238, 0.1026, 0.7631, 0.09382, 0.761, 0.1365, 0.1416, 0.288, 0.1855, 0.2251, 0.1859, 0.2732, 0.1416, 0.288, 0.1378, 0.2417, 0.1855, 0.2251, 0.1378, 0.2417, 0.1832, 0.1865, 0.1855, 0.2251, 0.1378, 0.2417, 0.1384, 0.1957, 0.1832, 0.1865, 0.1378, 0.2417, 0.0937, 0.2545, 0.1384, 0.1957, 0.0937, 0.2545, 0.09251, 0.2072, 0.1384, 0.1957, 0.1384, 0.1957, 0.1876, 0.1404, 0.1832, 0.1865, 0.1384, 0.1957, 0.1407, 0.1479, 0.1876, 0.1404, 0.1407, 0.1479, 0.1942, 0.09261, 0.1876, 0.1404, 0.3162, 0.1407, 0.3232, 0.09914, 0.3579, 0.11, 0.3162, 0.1407, 0.2762, 0.1396, 0.3232, 0.09914, 0.2762, 0.1396, 0.28, 0.1022, 0.3232, 0.09914, 0.2762, 0.1396, 0.2306, 0.1442, 0.28, 0.1022, 0.2762, 0.1396, 0.2266, 0.1858, 0.2306, 0.1442, 0.2266, 0.1858, 0.1832, 0.1865, 0.2306, 0.1442, 0.2306, 0.1442, 0.2379, 0.0987, 0.28, 0.1022, 0.2306, 0.1442, 0.1876, 0.1404, 0.2379, 0.0987, 0.1876, 0.1404, 0.1942, 0.09261, 0.2379, 0.0987, 0.1695, 0.7583, 0.1292, 0.6957, 0.1691, 0.7042, 0.1695, 0.7583, 0.1281, 0.744, 0.1292, 0.6957, 0.1281, 0.744, 0.08874, 0.6799, 0.1292, 0.6957, 0.1281, 0.744, 0.086, 0.7167, 0.08874, 0.6799, 0.1281, 0.744, 0.1289, 0.7758, 0.086, 0.7167, 0.1289, 0.7758, 0.08324, 0.7627, 0.086, 0.7167, 0.086, 0.7167, 0.0485, 0.6532, 0.08874, 0.6799, 0.086, 0.7167, 0.0417, 0.6999, 0.0485, 0.6532, 0.0417, 0.6999, 0.00503, 0.6326, 0.0485, 0.6532, 0.09697, 0.552, 0.06178, 0.5203, 0.08056, 0.4862, 0.09697, 0.552, 0.08161, 0.5771, 0.06178, 0.5203, 0.08161, 0.5771, 0.04357, 0.5549, 0.06178, 0.5203, 0.08161, 0.5771, 0.065, 0.6136, 0.04357, 0.5549, 0.08161, 0.5771, 0.1037, 0.6405, 0.065, 0.6136, 0.1037, 0.6405, 0.08874, 0.6799, 0.065, 0.6136, 0.065, 0.6136, 0.02415, 0.5925, 0.04357, 0.5549, 0.065, 0.6136, 0.0485, 0.6532, 0.02415, 0.5925, 0.0485, 0.6532, 0.00503, 0.6326, 0.02415, 0.5925, 0.6281, 0.8555, 0.5602, 0.8803, 0.5874, 0.8435, 0.6281, 0.8555, 0.6027, 0.8926, 0.5602, 0.8803, 0.6027, 0.8926, 0.5341, 0.9192, 0.5602, 0.8803, 0.6027, 0.8926, 0.5678, 0.936, 0.5341, 0.9192, 0.6027, 0.8926, 0.6466, 0.906, 0.5678, 0.936, 0.6466, 0.906, 0.6145, 0.9515, 0.5678, 0.936, 0.5678, 0.936, 0.4977, 0.9535, 0.5341, 0.9192, 0.5678, 0.936, 0.5356, 0.9795, 0.4977, 0.9535, 0.5356, 0.9795, 0.4689, 0.9999, 0.4977, 0.9535, 0.4104, 0.8607, 0.3982, 0.8932, 0.3652, 0.8557, 0.4104, 0.8607, 0.4502, 0.8993, 0.3982, 0.8932, 0.4502, 0.8993, 0.4247, 0.9569, 0.3982, 0.8932, 0.4502, 0.8993, 0.4779, 0.9421, 0.4247, 0.9569, 0.4502, 0.8993, 0.5054, 0.8992, 0.4779, 0.9421, 0.5054, 0.8992, 0.5341, 0.9192, 0.4779, 0.9421, 0.4779, 0.9421, 0.4389, 0.9712, 0.4247, 0.9569, 0.4779, 0.9421, 0.4977, 0.9535, 0.4389, 0.9712, 0.4977, 0.9535, 0.4689, 0.9999, 0.4389, 0.9712, 0.8623, 0.4514, 0.8637, 0.5219, 0.8388, 0.4871, 0.8623, 0.4514, 0.8891, 0.4861, 0.8637, 0.5219, 0.8891, 0.4861, 0.8878, 0.5584, 0.8637, 0.5219, 0.8891, 0.4861, 0.9175, 0.523, 0.8878, 0.5584, 0.8891, 0.4861, 0.9159, 0.4483, 0.9175, 0.523, 0.9159, 0.4483, 0.9466, 0.485, 0.9175, 0.523, 0.9175, 0.523, 0.9132, 0.5976, 0.8878, 0.5584, 0.9175, 0.523, 0.9457, 0.5623, 0.9132, 0.5976, 0.9457, 0.5623, 0.9379, 0.6398, 0.9132, 0.5976, 0.8057, 0.6625, 0.8251, 0.702, 0.7894, 0.7196, 0.8057, 0.6625, 0.8404, 0.6431, 0.8251, 0.702, 0.8404, 0.6431, 0.861, 0.683, 0.8251, 0.702, 0.8404, 0.6431, 0.8766, 0.6213, 0.861, 0.683, 0.8404, 0.6431, 0.8532, 0.5827, 0.8766, 0.6213, 0.8532, 0.5827, 0.8878, 0.5584, 0.8766, 0.6213, 0.8766, 0.6213, 0.8989, 0.6625, 0.861, 0.683, 0.8766, 0.6213, 0.9132, 0.5976, 0.8989, 0.6625, 0.9132, 0.5976, 0.9379, 0.6398, 0.8989, 0.6625])
me_icosphere.materials.append(mat_material)
me_icosphere.use_remesh_preserve_volume = False
me_icosphere.use_remesh_preserve_attributes = False
me_icosphere.use_mirror_vertex_groups = False
me_icosphere.update()

# ---- objects
ob_cube = bpy.data.objects.new('Cube', me_cube)
ob_sun = bpy.data.objects.new('Sun', light_sun)
ob_icosphere = bpy.data.objects.new('Icosphere', me_icosphere)

# ---- transforms, parenting, visibility, modifiers, constraints
ob_cube.location = (1.12, 5.611, -0.7694)
ob_cube.rotation_euler = (1.324, -0.0, 0.0)
ob_cube.scale = (0.5, 0.5, 0.5)
ob_cube.lineart.crease_threshold = 0.0
ob_sun.location = (13.11, 0.0, 6.672)
ob_sun.rotation_euler = (-0.2256, 0.7629, -0.6984)
ob_sun.lineart.crease_threshold = 0.0
ob_icosphere.location = (0.0, 0.0, 0.0)
ob_icosphere.lineart.crease_threshold = 0.0

# ---- collection membership
col_collection_1.objects.link(ob_cube)
col_collection_1.objects.link(ob_sun)
col_collection_1.objects.link(ob_icosphere)

# ---- scene / render settings (as saved in the file)
scene.frame_start = 1; scene.frame_end = 250; scene.frame_set(1)
scene.render.engine = 'BLENDER_EEVEE_NEXT'
scene.render.resolution_percentage = 50
scene.render.dither_intensity = 0.0
scene.cycles.use_denoising = False
scene.cycles.samples = 10
scene.cycles.sampling_pattern = 'TABULATED_SOBOL'
scene.cycles.light_sampling_threshold = 0.0
scene.cycles.use_adaptive_sampling = False
scene.cycles.use_light_tree = False
scene.cycles.blur_glossy = 0.0
scene.cycles.pixel_filter_type = 'GAUSSIAN'
scene.cycles.sample_clamp_indirect = 0.0
scene.view_settings.view_transform = 'Standard'
bpy.context.view_layer.update()

# ---- added for rendering (the .blend has no active camera): camera
cam_auto = bpy.data.cameras.new('AutoCamera')
cam_auto.lens = 50.0
cam_auto.sensor_width = 36.0
cam_auto.clip_end = 1000.0
ob_auto_camera = bpy.data.objects.new('AutoCamera', cam_auto)
scene.collection.objects.link(ob_auto_camera)
ob_auto_camera.location = (27.1483, -32.6018, 22.201)
ob_auto_camera.rotation_euler = (1.09748, -7.21219e-08, 0.694738)
scene.camera = ob_auto_camera
bpy.context.view_layer.update()
